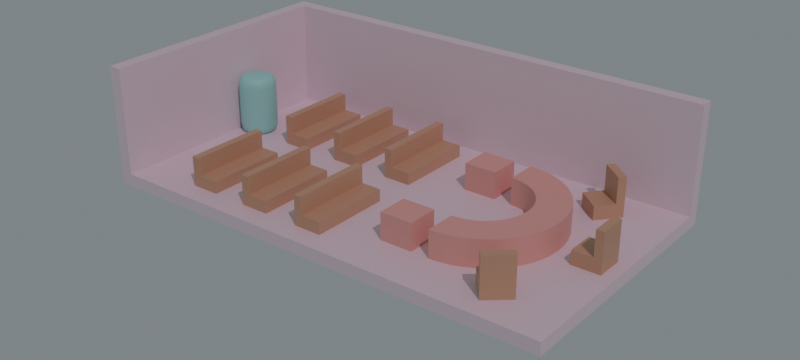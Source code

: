 # Source: salle1.blend  (saved by Blender 2.93.21; exported with 4.5.12 LTS)
import bpy
from mathutils import Matrix  # noqa: F401  (used for matrix-valued properties, if any)

bpy.ops.wm.read_factory_settings(use_empty=True)
scene = bpy.context.scene
scene.name = 'Scene'

# ---- collections
col_collection = bpy.data.collections.new('Collection'); scene.collection.children.link(col_collection)

# ---- materials (node trees are filled in below, after node groups)
mat_material = bpy.data.materials.new('Material')
mat_material.alpha_threshold = 0.0
mat_material.use_transparent_shadow = False
mat_material.line_color = (0.0, 0.0, 0.0, 1.0)
mat_jerome = bpy.data.materials.new('Jerome')
mat_jerome.use_transparent_shadow = False
mat_material_001 = bpy.data.materials.new('Material.001')
mat_material_001.use_transparent_shadow = False
mat_material_002 = bpy.data.materials.new('Material.002')
mat_material_002.use_transparent_shadow = False

# ---- node groups
ng_auto_smooth = bpy.data.node_groups.new('Auto Smooth', 'GeometryNodeTree')
_s = ng_auto_smooth.interface.new_socket(name='Geometry', in_out='OUTPUT', socket_type='NodeSocketGeometry')
_s = ng_auto_smooth.interface.new_socket(name='Geometry', in_out='INPUT', socket_type='NodeSocketGeometry')
_s = ng_auto_smooth.interface.new_socket(name='Angle', in_out='INPUT', socket_type='NodeSocketFloat')
_s.subtype = 'ANGLE'
_s.min_value = 0.0
_s.max_value = 3.142
ng_auto_smooth.is_modifier = True
_N = ng_auto_smooth.nodes; _L = ng_auto_smooth.links
n0 = _N.new('NodeGroupOutput'); n0.name = 'Group Output'; n0.location = (480, -100)
n1 = _N.new('NodeGroupInput'); n1.name = 'Group Input'; n1.location = (-420, -300)
n2 = _N.new('NodeGroupInput'); n2.name = 'Group Input.001'; n2.location = (-60, -100)
n3 = _N.new('GeometryNodeSetShadeSmooth'); n3.name = 'Set Shade Smooth'; n3.location = (120, -100)
n3.domain = 'EDGE'
n4 = _N.new('GeometryNodeSetShadeSmooth'); n4.name = 'Set Shade Smooth.001'; n4.location = (300, -100)
n5 = _N.new('GeometryNodeInputMeshEdgeAngle'); n5.name = 'Edge Angle'; n5.location = (-420, -220)
n6 = _N.new('GeometryNodeInputEdgeSmooth'); n6.name = 'Is Edge Smooth'; n6.location = (-60, -160)
n7 = _N.new('GeometryNodeInputShadeSmooth'); n7.name = 'Is Face Smooth'; n7.location = (-240, -340)
n8 = _N.new('FunctionNodeBooleanMath'); n8.name = 'Boolean Math'; n8.location = (-60, -220)
n9 = _N.new('FunctionNodeCompare'); n9.name = 'Compare'; n9.location = (-240, -180)
n9.operation = 'LESS_EQUAL'
_L.new(n5.outputs[0], n9.inputs[0])
_L.new(n4.outputs[0], n0.inputs[0])
_L.new(n1.outputs[1], n9.inputs[1])
_L.new(n9.outputs[0], n8.inputs[0])
_L.new(n7.outputs[0], n8.inputs[1])
_L.new(n2.outputs[0], n3.inputs[0])
_L.new(n6.outputs[0], n3.inputs[1])
_L.new(n3.outputs[0], n4.inputs[0])
_L.new(n8.outputs[0], n3.inputs[2])
n0.is_active_output = True

# ---- material node trees
mat_material.use_nodes = True; mat_material.node_tree.nodes.clear()
_N = mat_material.node_tree.nodes; _L = mat_material.node_tree.links
n0 = _N.new('ShaderNodeOutputMaterial'); n0.name = 'Material Output'; n0.location = (300, 300)
n1 = _N.new('ShaderNodeBsdfPrincipled'); n1.name = 'Principled BSDF'; n1.location = (10, 300)
n1.distribution = 'GGX'
n1.subsurface_method = 'BURLEY'
n1.inputs[0].default_value = (0.8, 0.7334, 0.783, 1.0)
n1.inputs[2].default_value = 0.4
n1.inputs[3].default_value = 1.45
n1.inputs[27].default_value = (0.0, 0.0, 0.0, 1.0)
n1.inputs[28].default_value = 1.0
_L.new(n1.outputs[0], n0.inputs[0])
n0.is_active_output = True
mat_jerome.use_nodes = True; mat_jerome.node_tree.nodes.clear()
_N = mat_jerome.node_tree.nodes; _L = mat_jerome.node_tree.links
n0 = _N.new('ShaderNodeBsdfPrincipled'); n0.name = 'Principled BSDF'; n0.location = (10, 300)
n0.distribution = 'GGX'
n0.subsurface_method = 'BURLEY'
n0.inputs[0].default_value = (0.319, 0.8, 0.7105, 1.0)
n0.inputs[3].default_value = 1.45
n0.inputs[27].default_value = (0.0, 0.0, 0.0, 1.0)
n0.inputs[28].default_value = 1.0
n1 = _N.new('ShaderNodeOutputMaterial'); n1.name = 'Material Output'; n1.location = (300, 300)
_L.new(n0.outputs[0], n1.inputs[0])
n1.is_active_output = True
mat_material_001.use_nodes = True; mat_material_001.node_tree.nodes.clear()
_N = mat_material_001.node_tree.nodes; _L = mat_material_001.node_tree.links
n0 = _N.new('ShaderNodeBsdfPrincipled'); n0.name = 'Principled BSDF'; n0.location = (10, 300)
n0.distribution = 'GGX'
n0.subsurface_method = 'BURLEY'
n0.inputs[0].default_value = (0.8, 0.404, 0.3304, 1.0)
n0.inputs[3].default_value = 1.45
n0.inputs[27].default_value = (0.0, 0.0, 0.0, 1.0)
n0.inputs[28].default_value = 1.0
n1 = _N.new('ShaderNodeOutputMaterial'); n1.name = 'Material Output'; n1.location = (300, 300)
_L.new(n0.outputs[0], n1.inputs[0])
n1.is_active_output = True
mat_material_002.use_nodes = True; mat_material_002.node_tree.nodes.clear()
_N = mat_material_002.node_tree.nodes; _L = mat_material_002.node_tree.links
n0 = _N.new('ShaderNodeBsdfPrincipled'); n0.name = 'Principled BSDF'; n0.location = (10, 300)
n0.distribution = 'GGX'
n0.subsurface_method = 'BURLEY'
n0.inputs[0].default_value = (0.5596, 0.3489, 0.2066, 1.0)
n0.inputs[3].default_value = 1.45
n0.inputs[27].default_value = (0.0, 0.0, 0.0, 1.0)
n0.inputs[28].default_value = 1.0
n1 = _N.new('ShaderNodeOutputMaterial'); n1.name = 'Material Output'; n1.location = (300, 300)
_L.new(n0.outputs[0], n1.inputs[0])
n1.is_active_output = True

# ---- world
world_world = bpy.data.worlds.new('World'); scene.world = world_world
world_world.use_nodes = True; world_world.node_tree.nodes.clear()
_N = world_world.node_tree.nodes; _L = world_world.node_tree.links
n0 = _N.new('ShaderNodeOutputWorld'); n0.name = 'World Output'; n0.location = (300, 300)
n1 = _N.new('ShaderNodeBackground'); n1.name = 'Background'; n1.location = (10, 300)
n1.inputs[0].default_value = (0.1771, 0.2022, 0.214, 1.0)
_L.new(n1.outputs[0], n0.inputs[0])
n0.is_active_output = True
world_world.color = (0.05088, 0.05088, 0.05088)
world_world.use_sun_shadow = False
world_world.sun_shadow_jitter_overblur = 0.0

# ---- cameras
cam_camera_001 = bpy.data.cameras.new('Camera.001')
cam_camera_001.ortho_scale = 15.0

# ---- lights
light_sun = bpy.data.lights.new('Sun', 'SUN')
light_sun.color = (1.0, 0.5986, 0.7397)
light_sun.transmission_factor = 0.0
light_sun.energy = 1.0
light_sun.shadow_soft_size = 0.125

# ---- meshes
me_cube = bpy.data.meshes.new('Cube')
me_cube.from_pydata([(10.2, 2.792, 3.0), (10.2, 2.792, -0.3604), (-2.677, 2.792, 3.0), (-2.677, 2.792, -0.3604), (-2.677, -4.208, 3.0), (-2.677, -4.208, -0.3604)], [], [(5, 3, 2, 4), (3, 1, 0, 2)])
_uv = me_cube.uv_layers.new(name='UVMap')
_uv.uv.foreach_set('vector', [0.375, 0.0, 0.375, 0.25, 0.625, 0.25, 0.625, 0.0, 0.375, 0.25, 0.375, 0.5, 0.625, 0.5, 0.625, 0.25])
me_cube.materials.append(mat_material)
me_cube.use_remesh_preserve_volume = False
me_cube.use_remesh_preserve_attributes = False
me_cube.use_mirror_vertex_groups = False
me_cube.update()
me_cylinder = bpy.data.meshes.new('Cylinder')
me_cylinder.from_pydata([(0.01576, 0.3993, 5.629e-08), (0.01576, 0.5816, 0.2896), (0.01576, 0.4556, 0.01417), (0.01576, 0.5065, 0.05531), (0.01576, 0.5468, 0.1194), (0.01576, 0.5727, 0.2001), (0.01576, 0.3993, 1.7), (0.01576, 0.5816, 1.41), (0.01576, 0.4556, 1.686), (0.01576, 0.5065, 1.645), (0.01576, 0.5468, 1.581), (0.01576, 0.5727, 1.5), (0.08411, 0.3925, 5.629e-08), (0.1197, 0.5714, 0.2896), (0.0951, 0.4478, 0.01417), (0.105, 0.4977, 0.05531), (0.1129, 0.5372, 0.1194), (0.1179, 0.5626, 0.2001), (0.08411, 0.3925, 1.7), (0.1197, 0.5714, 1.41), (0.0951, 0.4478, 1.686), (0.105, 0.4977, 1.645), (0.1129, 0.5372, 1.581), (0.1179, 0.5626, 1.5), (0.1498, 0.3726, 5.629e-08), (0.2196, 0.5411, 0.2896), (0.1714, 0.4247, 0.01417), (0.1908, 0.4716, 0.05531), (0.2063, 0.5089, 0.1194), (0.2162, 0.5328, 0.2001), (0.1498, 0.3726, 1.7), (0.2196, 0.5411, 1.41), (0.1714, 0.4247, 1.686), (0.1908, 0.4716, 1.645), (0.2063, 0.5089, 1.581), (0.2162, 0.5328, 1.5), (0.2104, 0.3402, 5.629e-08), (0.3117, 0.4919, 0.2896), (0.2417, 0.3871, 0.01417), (0.2699, 0.4294, 0.05531), (0.2923, 0.4629, 0.1194), (0.3067, 0.4844, 0.2001), (0.2104, 0.3402, 1.7), (0.3117, 0.4919, 1.41), (0.2417, 0.3871, 1.686), (0.2699, 0.4294, 1.645), (0.2923, 0.4629, 1.581), (0.3067, 0.4844, 1.5), (0.2635, 0.2967, 5.629e-08), (0.3924, 0.4256, 0.2896), (0.3033, 0.3365, 0.01417), (0.3393, 0.3725, 0.05531), (0.3678, 0.401, 0.1194), (0.3861, 0.4193, 0.2001), (0.2635, 0.2967, 1.7), (0.3924, 0.4256, 1.41), (0.3033, 0.3365, 1.686), (0.3393, 0.3725, 1.645), (0.3678, 0.401, 1.581), (0.3861, 0.4193, 1.5), (0.307, 0.2436, 5.629e-08), (0.4587, 0.3449, 0.2896), (0.3539, 0.2749, 0.01417), (0.3962, 0.3031, 0.05531), (0.4297, 0.3255, 0.1194), (0.4512, 0.3399, 0.2001), (0.307, 0.2436, 1.7), (0.4587, 0.3449, 1.41), (0.3539, 0.2749, 1.686), (0.3962, 0.3031, 1.645), (0.4297, 0.3255, 1.581), (0.4512, 0.3399, 1.5), (0.3394, 0.183, 5.629e-08), (0.5079, 0.2528, 0.2896), (0.3915, 0.2046, 0.01417), (0.4384, 0.224, 0.05531), (0.4757, 0.2395, 0.1194), (0.4996, 0.2494, 0.2001), (0.3394, 0.183, 1.7), (0.5079, 0.2528, 1.41), (0.3915, 0.2046, 1.686), (0.4384, 0.224, 1.645), (0.4757, 0.2395, 1.581), (0.4996, 0.2494, 1.5), (0.3593, 0.1173, 5.629e-08), (0.5382, 0.1529, 0.2896), (0.4146, 0.1283, 0.01417), (0.4645, 0.1382, 0.05531), (0.504, 0.1461, 0.1194), (0.5294, 0.1511, 0.2001), (0.3593, 0.1173, 1.7), (0.5382, 0.1529, 1.41), (0.4146, 0.1283, 1.686), (0.4645, 0.1382, 1.645), (0.504, 0.1461, 1.581), (0.5294, 0.1511, 1.5), (0.3661, 0.04896, 5.629e-08), (0.5484, 0.04896, 0.2896), (0.4224, 0.04896, 0.01417), (0.4733, 0.04896, 0.05531), (0.5136, 0.04896, 0.1194), (0.5395, 0.04896, 0.2001), (0.3661, 0.04896, 1.7), (0.5484, 0.04896, 1.41), (0.4224, 0.04896, 1.686), (0.4733, 0.04896, 1.645), (0.5136, 0.04896, 1.581), (0.5395, 0.04896, 1.5), (0.3593, -0.01938, 5.629e-08), (0.5382, -0.05495, 0.2896), (0.4146, -0.03037, 0.01417), (0.4645, -0.04029, 0.05531), (0.504, -0.04816, 0.1194), (0.5294, -0.05321, 0.2001), (0.3593, -0.01938, 1.7), (0.5382, -0.05495, 1.41), (0.4146, -0.03037, 1.686), (0.4645, -0.04029, 1.645), (0.504, -0.04816, 1.581), (0.5294, -0.05321, 1.5), (0.3394, -0.08509, 5.629e-08), (0.5079, -0.1549, 0.2896), (0.3915, -0.1067, 0.01417), (0.4384, -0.1261, 0.05531), (0.4757, -0.1416, 0.1194), (0.4996, -0.1515, 0.2001), (0.3394, -0.08509, 1.7), (0.5079, -0.1549, 1.41), (0.3915, -0.1067, 1.686), (0.4384, -0.1261, 1.645), (0.4757, -0.1416, 1.581), (0.4996, -0.1515, 1.5), (0.307, -0.1457, 5.629e-08), (0.4587, -0.247, 0.2896), (0.3539, -0.177, 0.01417), (0.3962, -0.2052, 0.05531), (0.4297, -0.2276, 0.1194), (0.4512, -0.242, 0.2001), (0.307, -0.1457, 1.7), (0.4587, -0.247, 1.41), (0.3539, -0.177, 1.686), (0.3962, -0.2052, 1.645), (0.4297, -0.2276, 1.581), (0.4512, -0.242, 1.5), (0.2635, -0.1987, 5.629e-08), (0.3924, -0.3277, 0.2896), (0.3033, -0.2386, 0.01417), (0.3393, -0.2745, 0.05531), (0.3678, -0.3031, 0.1194), (0.3861, -0.3214, 0.2001), (0.2635, -0.1987, 1.7), (0.3924, -0.3277, 1.41), (0.3033, -0.2386, 1.686), (0.3393, -0.2745, 1.645), (0.3678, -0.3031, 1.581), (0.3861, -0.3214, 1.5), (0.2104, -0.2423, 5.629e-08), (0.3117, -0.3939, 0.2896), (0.2417, -0.2892, 0.01417), (0.2699, -0.3314, 0.05531), (0.2923, -0.365, 0.1194), (0.3067, -0.3865, 0.2001), (0.2104, -0.2423, 1.7), (0.3117, -0.3939, 1.41), (0.2417, -0.2892, 1.686), (0.2699, -0.3314, 1.645), (0.2923, -0.365, 1.581), (0.3067, -0.3865, 1.5), (0.1498, -0.2747, 5.629e-08), (0.2196, -0.4432, 0.2896), (0.1714, -0.3267, 0.01417), (0.1908, -0.3737, 0.05531), (0.2063, -0.411, 0.1194), (0.2162, -0.4349, 0.2001), (0.1498, -0.2747, 1.7), (0.2196, -0.4432, 1.41), (0.1714, -0.3267, 1.686), (0.1908, -0.3737, 1.645), (0.2063, -0.411, 1.581), (0.2162, -0.4349, 1.5), (0.08411, -0.2946, 5.629e-08), (0.1197, -0.4735, 0.2896), (0.0951, -0.3499, 0.01417), (0.105, -0.3997, 0.05531), (0.1129, -0.4393, 0.1194), (0.1179, -0.4647, 0.2001), (0.08411, -0.2946, 1.7), (0.1197, -0.4735, 1.41), (0.0951, -0.3499, 1.686), (0.105, -0.3997, 1.645), (0.1129, -0.4393, 1.581), (0.1179, -0.4647, 1.5), (0.01576, -0.3013, 5.629e-08), (0.01576, -0.4837, 0.2896), (0.01576, -0.3577, 0.01417), (0.01576, -0.4085, 0.05531), (0.01576, -0.4489, 0.1194), (0.01576, -0.4748, 0.2001), (0.01576, -0.3013, 1.7), (0.01576, -0.4837, 1.41), (0.01576, -0.3577, 1.686), (0.01576, -0.4085, 1.645), (0.01576, -0.4489, 1.581), (0.01576, -0.4748, 1.5), (-0.05258, -0.2946, 5.629e-08), (-0.08815, -0.4735, 0.2896), (-0.06357, -0.3499, 0.01417), (-0.07349, -0.3997, 0.05531), (-0.08136, -0.4393, 0.1194), (-0.08641, -0.4647, 0.2001), (-0.05258, -0.2946, 1.7), (-0.08815, -0.4735, 1.41), (-0.06357, -0.3499, 1.686), (-0.07349, -0.3997, 1.645), (-0.08136, -0.4393, 1.581), (-0.08641, -0.4647, 1.5), (-0.1183, -0.2747, 5.629e-08), (-0.1881, -0.4432, 0.2896), (-0.1399, -0.3267, 0.01417), (-0.1593, -0.3737, 0.05531), (-0.1748, -0.411, 0.1194), (-0.1847, -0.4349, 0.2001), (-0.1183, -0.2747, 1.7), (-0.1881, -0.4432, 1.41), (-0.1399, -0.3267, 1.686), (-0.1593, -0.3737, 1.645), (-0.1748, -0.411, 1.581), (-0.1847, -0.4349, 1.5), (-0.1789, -0.2423, 5.629e-08), (-0.2802, -0.3939, 0.2896), (-0.2102, -0.2892, 0.01417), (-0.2384, -0.3314, 0.05531), (-0.2608, -0.365, 0.1194), (-0.2752, -0.3865, 0.2001), (-0.1789, -0.2423, 1.7), (-0.2802, -0.3939, 1.41), (-0.2102, -0.2892, 1.686), (-0.2384, -0.3314, 1.645), (-0.2608, -0.365, 1.581), (-0.2752, -0.3865, 1.5), (-0.2319, -0.1987, 5.629e-08), (-0.3609, -0.3277, 0.2896), (-0.2718, -0.2386, 0.01417), (-0.3077, -0.2745, 0.05531), (-0.3363, -0.3031, 0.1194), (-0.3546, -0.3214, 0.2001), (-0.2319, -0.1987, 1.7), (-0.3609, -0.3277, 1.41), (-0.2718, -0.2386, 1.686), (-0.3077, -0.2745, 1.645), (-0.3363, -0.3031, 1.581), (-0.3546, -0.3214, 1.5), (-0.2755, -0.1457, 5.629e-08), (-0.4271, -0.247, 0.2896), (-0.3224, -0.177, 0.01417), (-0.3646, -0.2052, 0.05531), (-0.3982, -0.2276, 0.1194), (-0.4197, -0.242, 0.2001), (-0.2755, -0.1457, 1.7), (-0.4271, -0.247, 1.41), (-0.3224, -0.177, 1.686), (-0.3646, -0.2052, 1.645), (-0.3982, -0.2276, 1.581), (-0.4197, -0.242, 1.5), (-0.3079, -0.08509, 5.629e-08), (-0.4764, -0.1549, 0.2896), (-0.3599, -0.1067, 0.01417), (-0.4069, -0.1261, 0.05531), (-0.4442, -0.1416, 0.1194), (-0.4681, -0.1515, 0.2001), (-0.3079, -0.08509, 1.7), (-0.4764, -0.1549, 1.41), (-0.3599, -0.1067, 1.686), (-0.4069, -0.1261, 1.645), (-0.4442, -0.1416, 1.581), (-0.4681, -0.1515, 1.5), (-0.3278, -0.01938, 5.629e-08), (-0.5067, -0.05495, 0.2896), (-0.3831, -0.03037, 0.01417), (-0.4329, -0.04029, 0.05531), (-0.4725, -0.04816, 0.1194), (-0.4979, -0.05321, 0.2001), (-0.3278, -0.01938, 1.7), (-0.5067, -0.05495, 1.41), (-0.3831, -0.03037, 1.686), (-0.4329, -0.04029, 1.645), (-0.4725, -0.04816, 1.581), (-0.4979, -0.05321, 1.5), (-0.3345, 0.04896, 5.629e-08), (-0.5169, 0.04896, 0.2896), (-0.3909, 0.04896, 0.01417), (-0.4417, 0.04896, 0.05531), (-0.4821, 0.04896, 0.1194), (-0.508, 0.04896, 0.2001), (-0.3345, 0.04896, 1.7), (-0.5169, 0.04896, 1.41), (-0.3909, 0.04896, 1.686), (-0.4417, 0.04896, 1.645), (-0.4821, 0.04896, 1.581), (-0.508, 0.04896, 1.5), (-0.3278, 0.1173, 5.629e-08), (-0.5067, 0.1529, 0.2896), (-0.3831, 0.1283, 0.01417), (-0.4329, 0.1382, 0.05531), (-0.4725, 0.1461, 0.1194), (-0.4979, 0.1511, 0.2001), (-0.3278, 0.1173, 1.7), (-0.5067, 0.1529, 1.41), (-0.3831, 0.1283, 1.686), (-0.4329, 0.1382, 1.645), (-0.4725, 0.1461, 1.581), (-0.4979, 0.1511, 1.5), (-0.3079, 0.183, 5.629e-08), (-0.4764, 0.2528, 0.2896), (-0.3599, 0.2046, 0.01417), (-0.4069, 0.224, 0.05531), (-0.4442, 0.2395, 0.1194), (-0.4681, 0.2494, 0.2001), (-0.3079, 0.183, 1.7), (-0.4764, 0.2528, 1.41), (-0.3599, 0.2046, 1.686), (-0.4069, 0.224, 1.645), (-0.4442, 0.2395, 1.581), (-0.4681, 0.2494, 1.5), (-0.2755, 0.2436, 5.629e-08), (-0.4271, 0.3449, 0.2896), (-0.3224, 0.2749, 0.01417), (-0.3646, 0.3031, 0.05531), (-0.3982, 0.3255, 0.1194), (-0.4197, 0.3399, 0.2001), (-0.2755, 0.2436, 1.7), (-0.4271, 0.3449, 1.41), (-0.3224, 0.2749, 1.686), (-0.3646, 0.3031, 1.645), (-0.3982, 0.3255, 1.581), (-0.4197, 0.3399, 1.5), (-0.2319, 0.2967, 5.629e-08), (-0.3609, 0.4256, 0.2896), (-0.2718, 0.3365, 0.01417), (-0.3077, 0.3725, 0.05531), (-0.3363, 0.401, 0.1194), (-0.3546, 0.4193, 0.2001), (-0.2319, 0.2967, 1.7), (-0.3609, 0.4256, 1.41), (-0.2718, 0.3365, 1.686), (-0.3077, 0.3725, 1.645), (-0.3363, 0.401, 1.581), (-0.3546, 0.4193, 1.5), (-0.1789, 0.3402, 5.629e-08), (-0.2802, 0.4919, 0.2896), (-0.2102, 0.3871, 0.01417), (-0.2384, 0.4294, 0.05531), (-0.2608, 0.4629, 0.1194), (-0.2752, 0.4844, 0.2001), (-0.1789, 0.3402, 1.7), (-0.2802, 0.4919, 1.41), (-0.2102, 0.3871, 1.686), (-0.2384, 0.4294, 1.645), (-0.2608, 0.4629, 1.581), (-0.2752, 0.4844, 1.5), (-0.1183, 0.3726, 5.629e-08), (-0.1881, 0.5411, 0.2896), (-0.1399, 0.4247, 0.01417), (-0.1593, 0.4716, 0.05531), (-0.1748, 0.5089, 0.1194), (-0.1847, 0.5328, 0.2001), (-0.1183, 0.3726, 1.7), (-0.1881, 0.5411, 1.41), (-0.1399, 0.4247, 1.686), (-0.1593, 0.4716, 1.645), (-0.1748, 0.5089, 1.581), (-0.1847, 0.5328, 1.5), (-0.05258, 0.3925, 5.629e-08), (-0.08815, 0.5714, 0.2896), (-0.06357, 0.4478, 0.01417), (-0.07349, 0.4977, 0.05531), (-0.08136, 0.5372, 0.1194), (-0.08641, 0.5626, 0.2001), (-0.05258, 0.3925, 1.7), (-0.08815, 0.5714, 1.41), (-0.06357, 0.4478, 1.686), (-0.07349, 0.4977, 1.645), (-0.08136, 0.5372, 1.581), (-0.08641, 0.5626, 1.5)], [], [(373, 379, 7, 1), (25, 31, 43, 37), (37, 43, 55, 49), (49, 55, 67, 61), (61, 67, 79, 73), (73, 79, 91, 85), (85, 91, 103, 97), (97, 103, 115, 109), (109, 115, 127, 121), (121, 127, 139, 133), (133, 139, 151, 145), (145, 151, 163, 157), (157, 163, 175, 169), (169, 175, 187, 181), (181, 187, 199, 193), (193, 199, 211, 205), (205, 211, 223, 217), (217, 223, 235, 229), (229, 235, 247, 241), (241, 247, 259, 253), (253, 259, 271, 265), (265, 271, 283, 277), (277, 283, 295, 289), (289, 295, 307, 301), (301, 307, 319, 313), (313, 319, 331, 325), (325, 331, 343, 337), (337, 343, 355, 349), (349, 355, 367, 361), (361, 367, 379, 373), (13, 19, 31, 25), (18, 6, 378, 366, 354, 342, 330, 318, 306, 294, 282, 270, 258, 246, 234, 222, 210, 198, 186, 174, 162, 150, 138, 126, 114, 102, 90, 78, 66, 54, 42, 30), (1, 7, 19, 13), (1, 13, 17, 5), (5, 17, 16, 4), (4, 16, 15, 3), (3, 15, 14, 2), (2, 14, 12, 0), (19, 7, 11, 23), (23, 11, 10, 22), (22, 10, 9, 21), (21, 9, 8, 20), (20, 8, 6, 18), (13, 25, 29, 17), (17, 29, 28, 16), (16, 28, 27, 15), (15, 27, 26, 14), (14, 26, 24, 12), (31, 19, 23, 35), (35, 23, 22, 34), (34, 22, 21, 33), (33, 21, 20, 32), (32, 20, 18, 30), (25, 37, 41, 29), (29, 41, 40, 28), (28, 40, 39, 27), (27, 39, 38, 26), (26, 38, 36, 24), (43, 31, 35, 47), (47, 35, 34, 46), (46, 34, 33, 45), (45, 33, 32, 44), (44, 32, 30, 42), (37, 49, 53, 41), (41, 53, 52, 40), (40, 52, 51, 39), (39, 51, 50, 38), (38, 50, 48, 36), (55, 43, 47, 59), (59, 47, 46, 58), (58, 46, 45, 57), (57, 45, 44, 56), (56, 44, 42, 54), (49, 61, 65, 53), (53, 65, 64, 52), (52, 64, 63, 51), (51, 63, 62, 50), (50, 62, 60, 48), (67, 55, 59, 71), (71, 59, 58, 70), (70, 58, 57, 69), (69, 57, 56, 68), (68, 56, 54, 66), (61, 73, 77, 65), (65, 77, 76, 64), (64, 76, 75, 63), (63, 75, 74, 62), (62, 74, 72, 60), (79, 67, 71, 83), (83, 71, 70, 82), (82, 70, 69, 81), (81, 69, 68, 80), (80, 68, 66, 78), (73, 85, 89, 77), (77, 89, 88, 76), (76, 88, 87, 75), (75, 87, 86, 74), (74, 86, 84, 72), (91, 79, 83, 95), (95, 83, 82, 94), (94, 82, 81, 93), (93, 81, 80, 92), (92, 80, 78, 90), (85, 97, 101, 89), (89, 101, 100, 88), (88, 100, 99, 87), (87, 99, 98, 86), (86, 98, 96, 84), (103, 91, 95, 107), (107, 95, 94, 106), (106, 94, 93, 105), (105, 93, 92, 104), (104, 92, 90, 102), (97, 109, 113, 101), (101, 113, 112, 100), (100, 112, 111, 99), (99, 111, 110, 98), (98, 110, 108, 96), (115, 103, 107, 119), (119, 107, 106, 118), (118, 106, 105, 117), (117, 105, 104, 116), (116, 104, 102, 114), (109, 121, 125, 113), (113, 125, 124, 112), (112, 124, 123, 111), (111, 123, 122, 110), (110, 122, 120, 108), (127, 115, 119, 131), (131, 119, 118, 130), (130, 118, 117, 129), (129, 117, 116, 128), (128, 116, 114, 126), (121, 133, 137, 125), (125, 137, 136, 124), (124, 136, 135, 123), (123, 135, 134, 122), (122, 134, 132, 120), (139, 127, 131, 143), (143, 131, 130, 142), (142, 130, 129, 141), (141, 129, 128, 140), (140, 128, 126, 138), (133, 145, 149, 137), (137, 149, 148, 136), (136, 148, 147, 135), (135, 147, 146, 134), (134, 146, 144, 132), (151, 139, 143, 155), (155, 143, 142, 154), (154, 142, 141, 153), (153, 141, 140, 152), (152, 140, 138, 150), (145, 157, 161, 149), (149, 161, 160, 148), (148, 160, 159, 147), (147, 159, 158, 146), (146, 158, 156, 144), (163, 151, 155, 167), (167, 155, 154, 166), (166, 154, 153, 165), (165, 153, 152, 164), (164, 152, 150, 162), (157, 169, 173, 161), (161, 173, 172, 160), (160, 172, 171, 159), (159, 171, 170, 158), (158, 170, 168, 156), (175, 163, 167, 179), (179, 167, 166, 178), (178, 166, 165, 177), (177, 165, 164, 176), (176, 164, 162, 174), (169, 181, 185, 173), (173, 185, 184, 172), (172, 184, 183, 171), (171, 183, 182, 170), (170, 182, 180, 168), (187, 175, 179, 191), (191, 179, 178, 190), (190, 178, 177, 189), (189, 177, 176, 188), (188, 176, 174, 186), (181, 193, 197, 185), (185, 197, 196, 184), (184, 196, 195, 183), (183, 195, 194, 182), (182, 194, 192, 180), (199, 187, 191, 203), (203, 191, 190, 202), (202, 190, 189, 201), (201, 189, 188, 200), (200, 188, 186, 198), (193, 205, 209, 197), (197, 209, 208, 196), (196, 208, 207, 195), (195, 207, 206, 194), (194, 206, 204, 192), (211, 199, 203, 215), (215, 203, 202, 214), (214, 202, 201, 213), (213, 201, 200, 212), (212, 200, 198, 210), (205, 217, 221, 209), (209, 221, 220, 208), (208, 220, 219, 207), (207, 219, 218, 206), (206, 218, 216, 204), (223, 211, 215, 227), (227, 215, 214, 226), (226, 214, 213, 225), (225, 213, 212, 224), (224, 212, 210, 222), (217, 229, 233, 221), (221, 233, 232, 220), (220, 232, 231, 219), (219, 231, 230, 218), (218, 230, 228, 216), (235, 223, 227, 239), (239, 227, 226, 238), (238, 226, 225, 237), (237, 225, 224, 236), (236, 224, 222, 234), (229, 241, 245, 233), (233, 245, 244, 232), (232, 244, 243, 231), (231, 243, 242, 230), (230, 242, 240, 228), (247, 235, 239, 251), (251, 239, 238, 250), (250, 238, 237, 249), (249, 237, 236, 248), (248, 236, 234, 246), (241, 253, 257, 245), (245, 257, 256, 244), (244, 256, 255, 243), (243, 255, 254, 242), (242, 254, 252, 240), (259, 247, 251, 263), (263, 251, 250, 262), (262, 250, 249, 261), (261, 249, 248, 260), (260, 248, 246, 258), (253, 265, 269, 257), (257, 269, 268, 256), (256, 268, 267, 255), (255, 267, 266, 254), (254, 266, 264, 252), (271, 259, 263, 275), (275, 263, 262, 274), (274, 262, 261, 273), (273, 261, 260, 272), (272, 260, 258, 270), (265, 277, 281, 269), (269, 281, 280, 268), (268, 280, 279, 267), (267, 279, 278, 266), (266, 278, 276, 264), (283, 271, 275, 287), (287, 275, 274, 286), (286, 274, 273, 285), (285, 273, 272, 284), (284, 272, 270, 282), (277, 289, 293, 281), (281, 293, 292, 280), (280, 292, 291, 279), (279, 291, 290, 278), (278, 290, 288, 276), (295, 283, 287, 299), (299, 287, 286, 298), (298, 286, 285, 297), (297, 285, 284, 296), (296, 284, 282, 294), (289, 301, 305, 293), (293, 305, 304, 292), (292, 304, 303, 291), (291, 303, 302, 290), (290, 302, 300, 288), (307, 295, 299, 311), (311, 299, 298, 310), (310, 298, 297, 309), (309, 297, 296, 308), (308, 296, 294, 306), (301, 313, 317, 305), (305, 317, 316, 304), (304, 316, 315, 303), (303, 315, 314, 302), (302, 314, 312, 300), (319, 307, 311, 323), (323, 311, 310, 322), (322, 310, 309, 321), (321, 309, 308, 320), (320, 308, 306, 318), (313, 325, 329, 317), (317, 329, 328, 316), (316, 328, 327, 315), (315, 327, 326, 314), (314, 326, 324, 312), (331, 319, 323, 335), (335, 323, 322, 334), (334, 322, 321, 333), (333, 321, 320, 332), (332, 320, 318, 330), (325, 337, 341, 329), (329, 341, 340, 328), (328, 340, 339, 327), (327, 339, 338, 326), (326, 338, 336, 324), (343, 331, 335, 347), (347, 335, 334, 346), (346, 334, 333, 345), (345, 333, 332, 344), (344, 332, 330, 342), (337, 349, 353, 341), (341, 353, 352, 340), (340, 352, 351, 339), (339, 351, 350, 338), (338, 350, 348, 336), (355, 343, 347, 359), (359, 347, 346, 358), (358, 346, 345, 357), (357, 345, 344, 356), (356, 344, 342, 354), (349, 361, 365, 353), (353, 365, 364, 352), (352, 364, 363, 351), (351, 363, 362, 350), (350, 362, 360, 348), (367, 355, 359, 371), (371, 359, 358, 370), (370, 358, 357, 369), (369, 357, 356, 368), (368, 356, 354, 366), (361, 373, 377, 365), (365, 377, 376, 364), (364, 376, 375, 363), (363, 375, 374, 362), (362, 374, 372, 360), (379, 367, 371, 383), (383, 371, 370, 382), (382, 370, 369, 381), (381, 369, 368, 380), (380, 368, 366, 378), (373, 1, 5, 377), (377, 5, 4, 376), (376, 4, 3, 375), (375, 3, 2, 374), (374, 2, 0, 372), (7, 379, 383, 11), (11, 383, 382, 10), (10, 382, 381, 9), (9, 381, 380, 8), (8, 380, 378, 6), (0, 12, 24, 36, 48, 60, 72, 84, 96, 108, 120, 132, 144, 156, 168, 180, 192, 204, 216, 228, 240, 252, 264, 276, 288, 300, 312, 324, 336, 348, 360, 372)])
me_cylinder.polygons.foreach_set('use_smooth', [True] * 354)
_uv = me_cylinder.uv_layers.new(name='UVMap')
_uv.uv.foreach_set('vector', [0.03125, 0.5852, 0.03125, 0.9148, 0.0, 0.9148, 0.0, 0.5852, 0.9375, 0.5852, 0.9375, 0.9148, 0.9062, 0.9148, 0.9062, 0.5852, 0.9062, 0.5852, 0.9062, 0.9148, 0.875, 0.9148, 0.875, 0.5852, 0.875, 0.5852, 0.875, 0.9148, 0.8438, 0.9148, 0.8438, 0.5852, 0.8438, 0.5852, 0.8438, 0.9148, 0.8125, 0.9148, 0.8125, 0.5852, 0.8125, 0.5852, 0.8125, 0.9148, 0.7813, 0.9148, 0.7812, 0.5852, 0.7813, 0.5852, 0.7812, 0.9148, 0.75, 0.9148, 0.75, 0.5852, 0.75, 0.5852, 0.75, 0.9148, 0.7188, 0.9148, 0.7188, 0.5852, 0.7188, 0.5852, 0.7188, 0.9148, 0.6875, 0.9148, 0.6875, 0.5852, 0.6875, 0.5852, 0.6875, 0.9148, 0.6562, 0.9148, 0.6562, 0.5852, 0.6562, 0.5852, 0.6562, 0.9148, 0.625, 0.9148, 0.625, 0.5852, 0.625, 0.5852, 0.625, 0.9148, 0.5938, 0.9148, 0.5938, 0.5852, 0.5938, 0.5852, 0.5938, 0.9148, 0.5625, 0.9148, 0.5625, 0.5852, 0.5625, 0.5852, 0.5625, 0.9148, 0.5312, 0.9148, 0.5312, 0.5852, 0.5312, 0.5852, 0.5312, 0.9148, 0.5, 0.9148, 0.5, 0.5852, 0.5, 0.5852, 0.5, 0.9148, 0.4688, 0.9148, 0.4688, 0.5852, 0.4688, 0.5852, 0.4688, 0.9148, 0.4375, 0.9148, 0.4375, 0.5852, 0.4375, 0.5852, 0.4375, 0.9148, 0.4062, 0.9148, 0.4062, 0.5852, 0.4062, 0.5852, 0.4062, 0.9148, 0.375, 0.9148, 0.375, 0.5852, 0.375, 0.5852, 0.375, 0.9148, 0.3438, 0.9148, 0.3438, 0.5852, 0.3438, 0.5852, 0.3438, 0.9148, 0.3125, 0.9148, 0.3125, 0.5852, 0.3125, 0.5852, 0.3125, 0.9148, 0.2812, 0.9148, 0.2812, 0.5852, 0.2812, 0.5852, 0.2812, 0.9148, 0.25, 0.9148, 0.25, 0.5852, 0.25, 0.5852, 0.25, 0.9148, 0.2188, 0.9148, 0.2188, 0.5852, 0.2188, 0.5852, 0.2188, 0.9148, 0.1875, 0.9148, 0.1875, 0.5852, 0.1875, 0.5852, 0.1875, 0.9148, 0.1562, 0.9148, 0.1562, 0.5852, 0.1562, 0.5852, 0.1562, 0.9148, 0.125, 0.9148, 0.125, 0.5852, 0.125, 0.5852, 0.125, 0.9148, 0.09375, 0.9148, 0.09375, 0.5852, 0.09375, 0.5852, 0.09375, 0.9148, 0.0625, 0.9148, 0.0625, 0.5852, 0.0625, 0.5852, 0.0625, 0.9148, 0.03125, 0.9148, 0.03125, 0.5852, 0.9688, 0.5852, 0.9688, 0.9148, 0.9375, 0.9148, 0.9375, 0.5852, 0.2808, 0.4048, 0.25, 0.4078, 0.2192, 0.4048, 0.1896, 0.3958, 0.1623, 0.3812, 0.1384, 0.3616, 0.1188, 0.3377, 0.1042, 0.3104, 0.0952, 0.2808, 0.09216, 0.25, 0.0952, 0.2192, 0.1042, 0.1896, 0.1188, 0.1623, 0.1384, 0.1384, 0.1623, 0.1188, 0.1896, 0.1042, 0.2192, 0.0952, 0.25, 0.09216, 0.2808, 0.0952, 0.3104, 0.1042, 0.3377, 0.1188, 0.3616, 0.1384, 0.3812, 0.1623, 0.3958, 0.1896, 0.4048, 0.2192, 0.4078, 0.25, 0.4048, 0.2808, 0.3958, 0.3104, 0.3812, 0.3377, 0.3616, 0.3616, 0.3377, 0.3812, 0.3104, 0.3958, 1.0, 0.5852, 1.0, 0.9148, 0.9688, 0.9148, 0.9688, 0.5852, 1.0, 0.5852, 0.9688, 0.5852, 0.969, 0.5589, 0.9997, 0.5589, 0.9997, 0.5589, 0.969, 0.5589, 0.9698, 0.5351, 0.999, 0.5351, 0.999, 0.5351, 0.9698, 0.5351, 0.971, 0.5, 0.9978, 0.5, 0.75, 0.4561, 0.7902, 0.4522, 0.7857, 0.4297, 0.75, 0.4332, 0.75, 0.4332, 0.7857, 0.4297, 0.7808, 0.4048, 0.75, 0.4078, 0.9688, 0.9148, 1.0, 0.9148, 0.9997, 0.9411, 0.969, 0.9411, 0.969, 0.9411, 0.9997, 0.9411, 0.999, 0.9649, 0.9698, 0.9649, 0.9698, 0.9649, 0.999, 0.9649, 0.9978, 1.0, 0.971, 1.0, 0.2902, 0.4522, 0.25, 0.4561, 0.25, 0.4332, 0.2857, 0.4297, 0.2857, 0.4297, 0.25, 0.4332, 0.25, 0.4078, 0.2808, 0.4048, 0.9688, 0.5852, 0.9375, 0.5852, 0.9378, 0.5589, 0.9685, 0.5589, 0.9685, 0.5589, 0.9378, 0.5589, 0.9385, 0.5351, 0.9677, 0.5351, 0.9677, 0.5351, 0.9385, 0.5351, 0.9397, 0.5, 0.9665, 0.5, 0.7902, 0.4522, 0.8289, 0.4404, 0.8201, 0.4193, 0.7857, 0.4297, 0.7857, 0.4297, 0.8201, 0.4193, 0.8104, 0.3958, 0.7808, 0.4048, 0.9375, 0.9148, 0.9688, 0.9148, 0.9685, 0.9411, 0.9378, 0.9411, 0.9378, 0.9411, 0.9685, 0.9411, 0.9677, 0.9649, 0.9385, 0.9649, 0.9385, 0.9649, 0.9677, 0.9649, 0.9665, 1.0, 0.9397, 1.0, 0.3289, 0.4404, 0.2902, 0.4522, 0.2857, 0.4297, 0.3201, 0.4193, 0.3201, 0.4193, 0.2857, 0.4297, 0.2808, 0.4048, 0.3104, 0.3958, 0.9375, 0.5852, 0.9062, 0.5852, 0.9065, 0.5589, 0.9372, 0.5589, 0.9372, 0.5589, 0.9065, 0.5589, 0.9073, 0.5351, 0.9365, 0.5351, 0.9365, 0.5351, 0.9073, 0.5351, 0.9085, 0.5, 0.9353, 0.5, 0.8289, 0.4404, 0.8645, 0.4214, 0.8518, 0.4023, 0.8201, 0.4193, 0.8201, 0.4193, 0.8518, 0.4023, 0.8377, 0.3812, 0.8104, 0.3958, 0.9062, 0.9148, 0.9375, 0.9148, 0.9372, 0.9411, 0.9065, 0.9411, 0.9065, 0.9411, 0.9372, 0.9411, 0.9365, 0.9649, 0.9073, 0.9649, 0.9073, 0.9649, 0.9365, 0.9649, 0.9353, 1.0, 0.9085, 1.0, 0.3645, 0.4214, 0.3289, 0.4404, 0.3201, 0.4193, 0.3518, 0.4023, 0.3518, 0.4023, 0.3201, 0.4193, 0.3104, 0.3958, 0.3377, 0.3812, 0.9062, 0.5852, 0.875, 0.5852, 0.8753, 0.5589, 0.906, 0.5589, 0.906, 0.5589, 0.8753, 0.5589, 0.876, 0.5351, 0.9052, 0.5351, 0.9052, 0.5351, 0.876, 0.5351, 0.8772, 0.5, 0.904, 0.5, 0.8645, 0.4214, 0.8958, 0.3958, 0.8796, 0.3796, 0.8518, 0.4023, 0.8518, 0.4023, 0.8796, 0.3796, 0.8616, 0.3616, 0.8377, 0.3812, 0.875, 0.9148, 0.9062, 0.9148, 0.906, 0.9411, 0.8753, 0.9411, 0.8753, 0.9411, 0.906, 0.9411, 0.9052, 0.9649, 0.876, 0.9649, 0.876, 0.9649, 0.9052, 0.9649, 0.904, 1.0, 0.8772, 1.0, 0.3958, 0.3958, 0.3645, 0.4214, 0.3518, 0.4023, 0.3796, 0.3796, 0.3796, 0.3796, 0.3518, 0.4023, 0.3377, 0.3812, 0.3616, 0.3616, 0.875, 0.5852, 0.8438, 0.5852, 0.844, 0.5589, 0.8747, 0.5589, 0.8747, 0.5589, 0.844, 0.5589, 0.8448, 0.5351, 0.874, 0.5351, 0.874, 0.5351, 0.8448, 0.5351, 0.846, 0.5, 0.8728, 0.5, 0.8958, 0.3958, 0.9214, 0.3645, 0.9023, 0.3518, 0.8796, 0.3796, 0.8796, 0.3796, 0.9023, 0.3518, 0.8812, 0.3377, 0.8616, 0.3616, 0.8438, 0.9148, 0.875, 0.9148, 0.8747, 0.9411, 0.844, 0.9411, 0.844, 0.9411, 0.8747, 0.9411, 0.874, 0.9649, 0.8448, 0.9649, 0.8448, 0.9649, 0.874, 0.9649, 0.8728, 1.0, 0.846, 1.0, 0.4214, 0.3645, 0.3958, 0.3958, 0.3796, 0.3796, 0.4023, 0.3518, 0.4023, 0.3518, 0.3796, 0.3796, 0.3616, 0.3616, 0.3812, 0.3377, 0.8438, 0.5852, 0.8125, 0.5852, 0.8128, 0.5589, 0.8435, 0.5589, 0.8435, 0.5589, 0.8128, 0.5589, 0.8135, 0.5351, 0.8427, 0.5351, 0.8427, 0.5351, 0.8135, 0.5351, 0.8147, 0.5, 0.8415, 0.5, 0.9214, 0.3645, 0.9404, 0.3289, 0.9193, 0.3201, 0.9023, 0.3518, 0.9023, 0.3518, 0.9193, 0.3201, 0.8958, 0.3104, 0.8812, 0.3377, 0.8125, 0.9148, 0.8438, 0.9148, 0.8435, 0.9411, 0.8128, 0.9411, 0.8128, 0.9411, 0.8435, 0.9411, 0.8427, 0.9649, 0.8135, 0.9649, 0.8135, 0.9649, 0.8427, 0.9649, 0.8415, 1.0, 0.8147, 1.0, 0.4404, 0.3289, 0.4214, 0.3645, 0.4023, 0.3518, 0.4193, 0.3201, 0.4193, 0.3201, 0.4023, 0.3518, 0.3812, 0.3377, 0.3958, 0.3104, 0.8125, 0.5852, 0.7812, 0.5852, 0.7815, 0.5589, 0.8122, 0.5589, 0.8122, 0.5589, 0.7815, 0.5589, 0.7823, 0.5351, 0.8115, 0.5351, 0.8115, 0.5351, 0.7823, 0.5351, 0.7835, 0.5, 0.8103, 0.5, 0.9404, 0.3289, 0.9522, 0.2902, 0.9297, 0.2857, 0.9193, 0.3201, 0.9193, 0.3201, 0.9297, 0.2857, 0.9048, 0.2808, 0.8958, 0.3104, 0.7813, 0.9148, 0.8125, 0.9148, 0.8122, 0.9411, 0.7815, 0.9411, 0.7815, 0.9411, 0.8122, 0.9411, 0.8115, 0.9649, 0.7823, 0.9649, 0.7823, 0.9649, 0.8115, 0.9649, 0.8103, 1.0, 0.7835, 1.0, 0.4522, 0.2902, 0.4404, 0.3289, 0.4193, 0.3201, 0.4297, 0.2857, 0.4297, 0.2857, 0.4193, 0.3201, 0.3958, 0.3104, 0.4048, 0.2808, 0.7813, 0.5852, 0.75, 0.5852, 0.7503, 0.5589, 0.781, 0.5589, 0.781, 0.5589, 0.7503, 0.5589, 0.751, 0.5351, 0.7802, 0.5351, 0.7802, 0.5351, 0.751, 0.5351, 0.7522, 0.5, 0.779, 0.5, 0.9522, 0.2902, 0.9561, 0.25, 0.9332, 0.25, 0.9297, 0.2857, 0.9297, 0.2857, 0.9332, 0.25, 0.9078, 0.25, 0.9048, 0.2808, 0.75, 0.9148, 0.7812, 0.9148, 0.781, 0.9411, 0.7503, 0.9411, 0.7503, 0.9411, 0.781, 0.9411, 0.7802, 0.9649, 0.751, 0.9649, 0.751, 0.9649, 0.7802, 0.9649, 0.779, 1.0, 0.7522, 1.0, 0.4561, 0.25, 0.4522, 0.2902, 0.4297, 0.2857, 0.4332, 0.25, 0.4332, 0.25, 0.4297, 0.2857, 0.4048, 0.2808, 0.4078, 0.25, 0.75, 0.5852, 0.7188, 0.5852, 0.719, 0.5589, 0.7497, 0.5589, 0.7497, 0.5589, 0.719, 0.5589, 0.7198, 0.5351, 0.749, 0.5351, 0.749, 0.5351, 0.7198, 0.5351, 0.721, 0.5, 0.7478, 0.5, 0.9561, 0.25, 0.9522, 0.2098, 0.9297, 0.2143, 0.9332, 0.25, 0.9332, 0.25, 0.9297, 0.2143, 0.9048, 0.2192, 0.9078, 0.25, 0.7188, 0.9148, 0.75, 0.9148, 0.7497, 0.9411, 0.719, 0.9411, 0.719, 0.9411, 0.7497, 0.9411, 0.749, 0.9649, 0.7198, 0.9649, 0.7198, 0.9649, 0.749, 0.9649, 0.7478, 1.0, 0.721, 1.0, 0.4522, 0.2098, 0.4561, 0.25, 0.4332, 0.25, 0.4297, 0.2143, 0.4297, 0.2143, 0.4332, 0.25, 0.4078, 0.25, 0.4048, 0.2192, 0.7188, 0.5852, 0.6875, 0.5852, 0.6878, 0.5589, 0.7185, 0.5589, 0.7185, 0.5589, 0.6878, 0.5589, 0.6885, 0.5351, 0.7177, 0.5351, 0.7177, 0.5351, 0.6885, 0.5351, 0.6897, 0.5, 0.7165, 0.5, 0.9522, 0.2098, 0.9404, 0.1711, 0.9193, 0.1799, 0.9297, 0.2143, 0.9297, 0.2143, 0.9193, 0.1799, 0.8958, 0.1896, 0.9048, 0.2192, 0.6875, 0.9148, 0.7188, 0.9148, 0.7185, 0.9411, 0.6878, 0.9411, 0.6878, 0.9411, 0.7185, 0.9411, 0.7177, 0.9649, 0.6885, 0.9649, 0.6885, 0.9649, 0.7177, 0.9649, 0.7165, 1.0, 0.6897, 1.0, 0.4404, 0.1711, 0.4522, 0.2098, 0.4297, 0.2143, 0.4193, 0.1799, 0.4193, 0.1799, 0.4297, 0.2143, 0.4048, 0.2192, 0.3958, 0.1896, 0.6875, 0.5852, 0.6562, 0.5852, 0.6565, 0.5589, 0.6872, 0.5589, 0.6872, 0.5589, 0.6565, 0.5589, 0.6573, 0.5351, 0.6865, 0.5351, 0.6865, 0.5351, 0.6573, 0.5351, 0.6585, 0.5, 0.6853, 0.5, 0.9404, 0.1711, 0.9214, 0.1355, 0.9023, 0.1482, 0.9193, 0.1799, 0.9193, 0.1799, 0.9023, 0.1482, 0.8812, 0.1623, 0.8958, 0.1896, 0.6562, 0.9148, 0.6875, 0.9148, 0.6872, 0.9411, 0.6565, 0.9411, 0.6565, 0.9411, 0.6872, 0.9411, 0.6865, 0.9649, 0.6573, 0.9649, 0.6573, 0.9649, 0.6865, 0.9649, 0.6853, 1.0, 0.6585, 1.0, 0.4214, 0.1355, 0.4404, 0.1711, 0.4193, 0.1799, 0.4023, 0.1482, 0.4023, 0.1482, 0.4193, 0.1799, 0.3958, 0.1896, 0.3812, 0.1623, 0.6562, 0.5852, 0.625, 0.5852, 0.6253, 0.5589, 0.656, 0.5589, 0.656, 0.5589, 0.6253, 0.5589, 0.626, 0.5351, 0.6552, 0.5351, 0.6552, 0.5351, 0.626, 0.5351, 0.6272, 0.5, 0.654, 0.5, 0.9214, 0.1355, 0.8958, 0.1042, 0.8796, 0.1204, 0.9023, 0.1482, 0.9023, 0.1482, 0.8796, 0.1204, 0.8616, 0.1384, 0.8812, 0.1623, 0.625, 0.9148, 0.6562, 0.9148, 0.656, 0.9411, 0.6253, 0.9411, 0.6253, 0.9411, 0.656, 0.9411, 0.6552, 0.9649, 0.626, 0.9649, 0.626, 0.9649, 0.6552, 0.9649, 0.654, 1.0, 0.6272, 1.0, 0.3958, 0.1042, 0.4214, 0.1355, 0.4023, 0.1482, 0.3796, 0.1204, 0.3796, 0.1204, 0.4023, 0.1482, 0.3812, 0.1623, 0.3616, 0.1384, 0.625, 0.5852, 0.5938, 0.5852, 0.594, 0.5589, 0.6247, 0.5589, 0.6247, 0.5589, 0.594, 0.5589, 0.5948, 0.5351, 0.624, 0.5351, 0.624, 0.5351, 0.5948, 0.5351, 0.596, 0.5, 0.6228, 0.5, 0.8958, 0.1042, 0.8645, 0.07861, 0.8518, 0.09765, 0.8796, 0.1204, 0.8796, 0.1204, 0.8518, 0.09765, 0.8377, 0.1188, 0.8616, 0.1384, 0.5938, 0.9148, 0.625, 0.9148, 0.6247, 0.9411, 0.594, 0.9411, 0.594, 0.9411, 0.6247, 0.9411, 0.624, 0.9649, 0.5948, 0.9649, 0.5948, 0.9649, 0.624, 0.9649, 0.6228, 1.0, 0.596, 1.0, 0.3645, 0.07861, 0.3958, 0.1042, 0.3796, 0.1204, 0.3518, 0.09765, 0.3518, 0.09765, 0.3796, 0.1204, 0.3616, 0.1384, 0.3377, 0.1188, 0.5938, 0.5852, 0.5625, 0.5852, 0.5628, 0.5589, 0.5935, 0.5589, 0.5935, 0.5589, 0.5628, 0.5589, 0.5635, 0.5351, 0.5927, 0.5351, 0.5927, 0.5351, 0.5635, 0.5351, 0.5647, 0.5, 0.5915, 0.5, 0.8645, 0.07861, 0.8289, 0.05956, 0.8201, 0.08072, 0.8518, 0.09765, 0.8518, 0.09765, 0.8201, 0.08072, 0.8104, 0.1042, 0.8377, 0.1188, 0.5625, 0.9148, 0.5938, 0.9148, 0.5935, 0.9411, 0.5628, 0.9411, 0.5628, 0.9411, 0.5935, 0.9411, 0.5927, 0.9649, 0.5635, 0.9649, 0.5635, 0.9649, 0.5927, 0.9649, 0.5915, 1.0, 0.5647, 1.0, 0.3289, 0.05956, 0.3645, 0.07861, 0.3518, 0.09765, 0.3201, 0.08072, 0.3201, 0.08072, 0.3518, 0.09765, 0.3377, 0.1188, 0.3104, 0.1042, 0.5625, 0.5852, 0.5312, 0.5852, 0.5315, 0.5589, 0.5622, 0.5589, 0.5622, 0.5589, 0.5315, 0.5589, 0.5323, 0.5351, 0.5615, 0.5351, 0.5615, 0.5351, 0.5323, 0.5351, 0.5335, 0.5, 0.5603, 0.5, 0.8289, 0.05956, 0.7902, 0.04783, 0.7857, 0.07029, 0.8201, 0.08072, 0.8201, 0.08072, 0.7857, 0.07029, 0.7808, 0.0952, 0.8104, 0.1042, 0.5312, 0.9148, 0.5625, 0.9148, 0.5622, 0.9411, 0.5315, 0.9411, 0.5315, 0.9411, 0.5622, 0.9411, 0.5615, 0.9649, 0.5323, 0.9649, 0.5323, 0.9649, 0.5615, 0.9649, 0.5603, 1.0, 0.5335, 1.0, 0.2902, 0.04783, 0.3289, 0.05956, 0.3201, 0.08072, 0.2857, 0.07029, 0.2857, 0.07029, 0.3201, 0.08072, 0.3104, 0.1042, 0.2808, 0.0952, 0.5312, 0.5852, 0.5, 0.5852, 0.5003, 0.5589, 0.531, 0.5589, 0.531, 0.5589, 0.5003, 0.5589, 0.501, 0.5351, 0.5302, 0.5351, 0.5302, 0.5351, 0.501, 0.5351, 0.5022, 0.5, 0.529, 0.5, 0.7902, 0.04783, 0.75, 0.04387, 0.75, 0.06677, 0.7857, 0.07029, 0.7857, 0.07029, 0.75, 0.06677, 0.75, 0.09216, 0.7808, 0.0952, 0.5, 0.9148, 0.5312, 0.9148, 0.531, 0.9411, 0.5003, 0.9411, 0.5003, 0.9411, 0.531, 0.9411, 0.5302, 0.9649, 0.501, 0.9649, 0.501, 0.9649, 0.5302, 0.9649, 0.529, 1.0, 0.5022, 1.0, 0.25, 0.04387, 0.2902, 0.04783, 0.2857, 0.07029, 0.25, 0.06677, 0.25, 0.06677, 0.2857, 0.07029, 0.2808, 0.0952, 0.25, 0.09216, 0.5, 0.5852, 0.4688, 0.5852, 0.469, 0.5589, 0.4997, 0.5589, 0.4997, 0.5589, 0.469, 0.5589, 0.4698, 0.5351, 0.499, 0.5351, 0.499, 0.5351, 0.4698, 0.5351, 0.471, 0.5, 0.4978, 0.5, 0.75, 0.04387, 0.7098, 0.04783, 0.7143, 0.07029, 0.75, 0.06677, 0.75, 0.06677, 0.7143, 0.07029, 0.7192, 0.0952, 0.75, 0.09216, 0.4688, 0.9148, 0.5, 0.9148, 0.4997, 0.9411, 0.469, 0.9411, 0.469, 0.9411, 0.4997, 0.9411, 0.499, 0.9649, 0.4698, 0.9649, 0.4698, 0.9649, 0.499, 0.9649, 0.4978, 1.0, 0.471, 1.0, 0.2098, 0.04783, 0.25, 0.04387, 0.25, 0.06677, 0.2143, 0.07029, 0.2143, 0.07029, 0.25, 0.06677, 0.25, 0.09216, 0.2192, 0.0952, 0.4688, 0.5852, 0.4375, 0.5852, 0.4378, 0.5589, 0.4685, 0.5589, 0.4685, 0.5589, 0.4378, 0.5589, 0.4385, 0.5351, 0.4677, 0.5351, 0.4677, 0.5351, 0.4385, 0.5351, 0.4397, 0.5, 0.4665, 0.5, 0.7098, 0.04783, 0.6711, 0.05956, 0.6799, 0.08072, 0.7143, 0.07029, 0.7143, 0.07029, 0.6799, 0.08072, 0.6896, 0.1042, 0.7192, 0.0952, 0.4375, 0.9148, 0.4688, 0.9148, 0.4685, 0.9411, 0.4378, 0.9411, 0.4378, 0.9411, 0.4685, 0.9411, 0.4677, 0.9649, 0.4385, 0.9649, 0.4385, 0.9649, 0.4677, 0.9649, 0.4665, 1.0, 0.4397, 1.0, 0.1711, 0.05956, 0.2098, 0.04783, 0.2143, 0.07029, 0.1799, 0.08072, 0.1799, 0.08072, 0.2143, 0.07029, 0.2192, 0.0952, 0.1896, 0.1042, 0.4375, 0.5852, 0.4062, 0.5852, 0.4065, 0.5589, 0.4372, 0.5589, 0.4372, 0.5589, 0.4065, 0.5589, 0.4073, 0.5351, 0.4365, 0.5351, 0.4365, 0.5351, 0.4073, 0.5351, 0.4085, 0.5, 0.4353, 0.5, 0.6711, 0.05956, 0.6355, 0.07861, 0.6482, 0.09765, 0.6799, 0.08072, 0.6799, 0.08072, 0.6482, 0.09765, 0.6623, 0.1188, 0.6896, 0.1042, 0.4062, 0.9148, 0.4375, 0.9148, 0.4372, 0.9411, 0.4065, 0.9411, 0.4065, 0.9411, 0.4372, 0.9411, 0.4365, 0.9649, 0.4073, 0.9649, 0.4073, 0.9649, 0.4365, 0.9649, 0.4353, 1.0, 0.4085, 1.0, 0.1355, 0.07861, 0.1711, 0.05956, 0.1799, 0.08072, 0.1482, 0.09765, 0.1482, 0.09765, 0.1799, 0.08072, 0.1896, 0.1042, 0.1623, 0.1188, 0.4062, 0.5852, 0.375, 0.5852, 0.3753, 0.5589, 0.406, 0.5589, 0.406, 0.5589, 0.3753, 0.5589, 0.376, 0.5351, 0.4052, 0.5351, 0.4052, 0.5351, 0.376, 0.5351, 0.3772, 0.5, 0.404, 0.5, 0.6355, 0.07861, 0.6042, 0.1042, 0.6204, 0.1204, 0.6482, 0.09765, 0.6482, 0.09765, 0.6204, 0.1204, 0.6384, 0.1384, 0.6623, 0.1188, 0.375, 0.9148, 0.4062, 0.9148, 0.406, 0.9411, 0.3753, 0.9411, 0.3753, 0.9411, 0.406, 0.9411, 0.4052, 0.9649, 0.376, 0.9649, 0.376, 0.9649, 0.4052, 0.9649, 0.404, 1.0, 0.3772, 1.0, 0.1042, 0.1042, 0.1355, 0.07861, 0.1482, 0.09765, 0.1204, 0.1204, 0.1204, 0.1204, 0.1482, 0.09765, 0.1623, 0.1188, 0.1384, 0.1384, 0.375, 0.5852, 0.3438, 0.5852, 0.344, 0.5589, 0.3747, 0.5589, 0.3747, 0.5589, 0.344, 0.5589, 0.3448, 0.5351, 0.374, 0.5351, 0.374, 0.5351, 0.3448, 0.5351, 0.346, 0.5, 0.3728, 0.5, 0.6042, 0.1042, 0.5786, 0.1355, 0.5977, 0.1482, 0.6204, 0.1204, 0.6204, 0.1204, 0.5977, 0.1482, 0.6188, 0.1623, 0.6384, 0.1384, 0.3438, 0.9148, 0.375, 0.9148, 0.3747, 0.9411, 0.344, 0.9411, 0.344, 0.9411, 0.3747, 0.9411, 0.374, 0.9649, 0.3448, 0.9649, 0.3448, 0.9649, 0.374, 0.9649, 0.3728, 1.0, 0.346, 1.0, 0.07861, 0.1355, 0.1042, 0.1042, 0.1204, 0.1204, 0.09765, 0.1482, 0.09765, 0.1482, 0.1204, 0.1204, 0.1384, 0.1384, 0.1188, 0.1623, 0.3438, 0.5852, 0.3125, 0.5852, 0.3128, 0.5589, 0.3435, 0.5589, 0.3435, 0.5589, 0.3128, 0.5589, 0.3135, 0.5351, 0.3427, 0.5351, 0.3427, 0.5351, 0.3135, 0.5351, 0.3147, 0.5, 0.3415, 0.5, 0.5786, 0.1355, 0.5596, 0.1711, 0.5807, 0.1799, 0.5977, 0.1482, 0.5977, 0.1482, 0.5807, 0.1799, 0.6042, 0.1896, 0.6188, 0.1623, 0.3125, 0.9148, 0.3438, 0.9148, 0.3435, 0.9411, 0.3128, 0.9411, 0.3128, 0.9411, 0.3435, 0.9411, 0.3427, 0.9649, 0.3135, 0.9649, 0.3135, 0.9649, 0.3427, 0.9649, 0.3415, 1.0, 0.3147, 1.0, 0.05956, 0.1711, 0.07861, 0.1355, 0.09765, 0.1482, 0.08072, 0.1799, 0.08072, 0.1799, 0.09765, 0.1482, 0.1188, 0.1623, 0.1042, 0.1896, 0.3125, 0.5852, 0.2812, 0.5852, 0.2815, 0.5589, 0.3122, 0.5589, 0.3122, 0.5589, 0.2815, 0.5589, 0.2823, 0.5351, 0.3115, 0.5351, 0.3115, 0.5351, 0.2823, 0.5351, 0.2835, 0.5, 0.3103, 0.5, 0.5596, 0.1711, 0.5478, 0.2098, 0.5703, 0.2143, 0.5807, 0.1799, 0.5807, 0.1799, 0.5703, 0.2143, 0.5952, 0.2192, 0.6042, 0.1896, 0.2812, 0.9148, 0.3125, 0.9148, 0.3122, 0.9411, 0.2815, 0.9411, 0.2815, 0.9411, 0.3122, 0.9411, 0.3115, 0.9649, 0.2823, 0.9649, 0.2823, 0.9649, 0.3115, 0.9649, 0.3103, 1.0, 0.2835, 1.0, 0.04783, 0.2098, 0.05956, 0.1711, 0.08072, 0.1799, 0.07029, 0.2143, 0.07029, 0.2143, 0.08072, 0.1799, 0.1042, 0.1896, 0.0952, 0.2192, 0.2812, 0.5852, 0.25, 0.5852, 0.2503, 0.5589, 0.281, 0.5589, 0.281, 0.5589, 0.2503, 0.5589, 0.251, 0.5351, 0.2802, 0.5351, 0.2802, 0.5351, 0.251, 0.5351, 0.2522, 0.5, 0.279, 0.5, 0.5478, 0.2098, 0.5439, 0.25, 0.5668, 0.25, 0.5703, 0.2143, 0.5703, 0.2143, 0.5668, 0.25, 0.5922, 0.25, 0.5952, 0.2192, 0.25, 0.9148, 0.2812, 0.9148, 0.281, 0.9411, 0.2503, 0.9411, 0.2503, 0.9411, 0.281, 0.9411, 0.2802, 0.9649, 0.251, 0.9649, 0.251, 0.9649, 0.2802, 0.9649, 0.279, 1.0, 0.2522, 1.0, 0.04387, 0.25, 0.04783, 0.2098, 0.07029, 0.2143, 0.06677, 0.25, 0.06677, 0.25, 0.07029, 0.2143, 0.0952, 0.2192, 0.09216, 0.25, 0.25, 0.5852, 0.2188, 0.5852, 0.219, 0.5589, 0.2497, 0.5589, 0.2497, 0.5589, 0.219, 0.5589, 0.2198, 0.5351, 0.249, 0.5351, 0.249, 0.5351, 0.2198, 0.5351, 0.221, 0.5, 0.2478, 0.5, 0.5439, 0.25, 0.5478, 0.2902, 0.5703, 0.2857, 0.5668, 0.25, 0.5668, 0.25, 0.5703, 0.2857, 0.5952, 0.2808, 0.5922, 0.25, 0.2188, 0.9148, 0.25, 0.9148, 0.2497, 0.9411, 0.219, 0.9411, 0.219, 0.9411, 0.2497, 0.9411, 0.249, 0.9649, 0.2198, 0.9649, 0.2198, 0.9649, 0.249, 0.9649, 0.2478, 1.0, 0.221, 1.0, 0.04783, 0.2902, 0.04387, 0.25, 0.06677, 0.25, 0.07029, 0.2857, 0.07029, 0.2857, 0.06677, 0.25, 0.09216, 0.25, 0.0952, 0.2808, 0.2188, 0.5852, 0.1875, 0.5852, 0.1878, 0.5589, 0.2185, 0.5589, 0.2185, 0.5589, 0.1878, 0.5589, 0.1885, 0.5351, 0.2177, 0.5351, 0.2177, 0.5351, 0.1885, 0.5351, 0.1897, 0.5, 0.2165, 0.5, 0.5478, 0.2902, 0.5596, 0.3289, 0.5807, 0.3201, 0.5703, 0.2857, 0.5703, 0.2857, 0.5807, 0.3201, 0.6042, 0.3104, 0.5952, 0.2808, 0.1875, 0.9148, 0.2188, 0.9148, 0.2185, 0.9411, 0.1878, 0.9411, 0.1878, 0.9411, 0.2185, 0.9411, 0.2177, 0.9649, 0.1885, 0.9649, 0.1885, 0.9649, 0.2177, 0.9649, 0.2165, 1.0, 0.1897, 1.0, 0.05956, 0.3289, 0.04783, 0.2902, 0.07029, 0.2857, 0.08072, 0.3201, 0.08072, 0.3201, 0.07029, 0.2857, 0.0952, 0.2808, 0.1042, 0.3104, 0.1875, 0.5852, 0.1562, 0.5852, 0.1565, 0.5589, 0.1872, 0.5589, 0.1872, 0.5589, 0.1565, 0.5589, 0.1573, 0.5351, 0.1865, 0.5351, 0.1865, 0.5351, 0.1573, 0.5351, 0.1585, 0.5, 0.1853, 0.5, 0.5596, 0.3289, 0.5786, 0.3645, 0.5977, 0.3518, 0.5807, 0.3201, 0.5807, 0.3201, 0.5977, 0.3518, 0.6188, 0.3377, 0.6042, 0.3104, 0.1562, 0.9148, 0.1875, 0.9148, 0.1872, 0.9411, 0.1565, 0.9411, 0.1565, 0.9411, 0.1872, 0.9411, 0.1865, 0.9649, 0.1573, 0.9649, 0.1573, 0.9649, 0.1865, 0.9649, 0.1853, 1.0, 0.1585, 1.0, 0.07861, 0.3645, 0.05956, 0.3289, 0.08072, 0.3201, 0.09765, 0.3518, 0.09765, 0.3518, 0.08072, 0.3201, 0.1042, 0.3104, 0.1188, 0.3377, 0.1562, 0.5852, 0.125, 0.5852, 0.1253, 0.5589, 0.156, 0.5589, 0.156, 0.5589, 0.1253, 0.5589, 0.126, 0.5351, 0.1552, 0.5351, 0.1552, 0.5351, 0.126, 0.5351, 0.1272, 0.5, 0.154, 0.5, 0.5786, 0.3645, 0.6042, 0.3958, 0.6204, 0.3796, 0.5977, 0.3518, 0.5977, 0.3518, 0.6204, 0.3796, 0.6384, 0.3616, 0.6188, 0.3377, 0.125, 0.9148, 0.1562, 0.9148, 0.156, 0.9411, 0.1253, 0.9411, 0.1253, 0.9411, 0.156, 0.9411, 0.1552, 0.9649, 0.126, 0.9649, 0.126, 0.9649, 0.1552, 0.9649, 0.154, 1.0, 0.1272, 1.0, 0.1042, 0.3958, 0.07861, 0.3645, 0.09765, 0.3518, 0.1204, 0.3796, 0.1204, 0.3796, 0.09765, 0.3518, 0.1188, 0.3377, 0.1384, 0.3616, 0.125, 0.5852, 0.09375, 0.5852, 0.09401, 0.5589, 0.1247, 0.5589, 0.1247, 0.5589, 0.09401, 0.5589, 0.09477, 0.5351, 0.124, 0.5351, 0.124, 0.5351, 0.09477, 0.5351, 0.09596, 0.5, 0.1228, 0.5, 0.6042, 0.3958, 0.6355, 0.4214, 0.6482, 0.4023, 0.6204, 0.3796, 0.6204, 0.3796, 0.6482, 0.4023, 0.6623, 0.3812, 0.6384, 0.3616, 0.09375, 0.9148, 0.125, 0.9148, 0.1247, 0.9411, 0.09401, 0.9411, 0.09401, 0.9411, 0.1247, 0.9411, 0.124, 0.9649, 0.09477, 0.9649, 0.09477, 0.9649, 0.124, 0.9649, 0.1228, 1.0, 0.09596, 1.0, 0.1355, 0.4214, 0.1042, 0.3958, 0.1204, 0.3796, 0.1482, 0.4023, 0.1482, 0.4023, 0.1204, 0.3796, 0.1384, 0.3616, 0.1623, 0.3812, 0.09375, 0.5852, 0.0625, 0.5852, 0.06276, 0.5589, 0.09349, 0.5589, 0.09349, 0.5589, 0.06276, 0.5589, 0.06352, 0.5351, 0.09273, 0.5351, 0.09273, 0.5351, 0.06352, 0.5351, 0.06471, 0.5, 0.09154, 0.5, 0.6355, 0.4214, 0.6711, 0.4404, 0.6799, 0.4193, 0.6482, 0.4023, 0.6482, 0.4023, 0.6799, 0.4193, 0.6896, 0.3958, 0.6623, 0.3812, 0.0625, 0.9148, 0.09375, 0.9148, 0.09349, 0.9411, 0.06276, 0.9411, 0.06276, 0.9411, 0.09349, 0.9411, 0.09273, 0.9649, 0.06352, 0.9649, 0.06352, 0.9649, 0.09273, 0.9649, 0.09154, 1.0, 0.06471, 1.0, 0.1711, 0.4404, 0.1355, 0.4214, 0.1482, 0.4023, 0.1799, 0.4193, 0.1799, 0.4193, 0.1482, 0.4023, 0.1623, 0.3812, 0.1896, 0.3958, 0.0625, 0.5852, 0.03125, 0.5852, 0.03151, 0.5589, 0.06224, 0.5589, 0.06224, 0.5589, 0.03151, 0.5589, 0.03227, 0.5351, 0.06148, 0.5351, 0.06148, 0.5351, 0.03227, 0.5351, 0.03346, 0.5, 0.06029, 0.5, 0.6711, 0.4404, 0.7098, 0.4522, 0.7143, 0.4297, 0.6799, 0.4193, 0.6799, 0.4193, 0.7143, 0.4297, 0.7192, 0.4048, 0.6896, 0.3958, 0.03125, 0.9148, 0.0625, 0.9148, 0.06224, 0.9411, 0.03151, 0.9411, 0.03151, 0.9411, 0.06224, 0.9411, 0.06148, 0.9649, 0.03227, 0.9649, 0.03227, 0.9649, 0.06148, 0.9649, 0.06029, 1.0, 0.03346, 1.0, 0.2098, 0.4522, 0.1711, 0.4404, 0.1799, 0.4193, 0.2143, 0.4297, 0.2143, 0.4297, 0.1799, 0.4193, 0.1896, 0.3958, 0.2192, 0.4048, 0.03125, 0.5852, 0.0, 0.5852, 0.0002618, 0.5589, 0.03099, 0.5589, 0.03099, 0.5589, 0.0002618, 0.5589, 0.001022, 0.5351, 0.03023, 0.5351, 0.03023, 0.5351, 0.001022, 0.5351, 0.002205, 0.5, 0.02904, 0.5, 0.7098, 0.4522, 0.75, 0.4561, 0.75, 0.4332, 0.7143, 0.4297, 0.7143, 0.4297, 0.75, 0.4332, 0.75, 0.4078, 0.7192, 0.4048, 0.0, 0.9148, 0.03125, 0.9148, 0.03099, 0.9411, 0.0002618, 0.9411, 0.0002618, 0.9411, 0.03099, 0.9411, 0.03023, 0.9649, 0.001022, 0.9649, 0.001022, 0.9649, 0.03023, 0.9649, 0.02904, 1.0, 0.002205, 1.0, 0.25, 0.4561, 0.2098, 0.4522, 0.2143, 0.4297, 0.25, 0.4332, 0.25, 0.4332, 0.2143, 0.4297, 0.2192, 0.4048, 0.25, 0.4078, 0.75, 0.4078, 0.7808, 0.4048, 0.8104, 0.3958, 0.8377, 0.3812, 0.8616, 0.3616, 0.8812, 0.3377, 0.8958, 0.3104, 0.9048, 0.2808, 0.9078, 0.25, 0.9048, 0.2192, 0.8958, 0.1896, 0.8812, 0.1623, 0.8616, 0.1384, 0.8377, 0.1188, 0.8104, 0.1042, 0.7808, 0.0952, 0.75, 0.09216, 0.7192, 0.0952, 0.6896, 0.1042, 0.6623, 0.1188, 0.6384, 0.1384, 0.6188, 0.1623, 0.6042, 0.1896, 0.5952, 0.2192, 0.5922, 0.25, 0.5952, 0.2808, 0.6042, 0.3104, 0.6188, 0.3377, 0.6384, 0.3616, 0.6623, 0.3812, 0.6896, 0.3958, 0.7192, 0.4048])
me_cylinder.materials.append(mat_jerome)
me_cylinder.use_remesh_fix_poles = True
me_cylinder.use_remesh_preserve_attributes = False
me_cylinder.update()
me_cube_002 = bpy.data.meshes.new('Cube.002')
me_cube_002.from_pydata([(10.2, 2.792, -0.0005473), (10.2, -4.208, -0.0005473), (-2.677, 2.792, -0.0005473), (-2.677, -4.208, -0.0005473), (-2.677, -0.7076, -0.0005473), (10.2, -0.7076, -0.0005473), (10.2, 1.042, -0.0005473), (-2.677, 1.042, -0.0005473), (-2.677, -2.458, -0.0005473), (10.2, -2.458, -0.0005473)], [], [(8, 3, 1, 9), (7, 4, 5, 6), (2, 7, 6, 0), (4, 8, 9, 5)])
_uv = me_cube_002.uv_layers.new(name='UVMap')
_uv.uv.foreach_set('vector', [0.125, 0.6875, 0.125, 0.75, 0.375, 0.75, 0.375, 0.6875, 0.125, 0.5625, 0.125, 0.625, 0.375, 0.625, 0.375, 0.5625, 0.125, 0.5, 0.125, 0.5625, 0.375, 0.5625, 0.375, 0.5, 0.125, 0.625, 0.125, 0.6875, 0.375, 0.6875, 0.375, 0.625])
me_cube_002.materials.append(mat_material)
me_cube_002.use_remesh_preserve_volume = False
me_cube_002.use_remesh_preserve_attributes = False
me_cube_002.use_mirror_vertex_groups = False
me_cube_002.update()
me_beziercircle = bpy.data.meshes.new('BezierCircle')
me_beziercircle.from_pydata([(6.323, -2.894, 3.725e-08), (6.323, -2.894, 0.7615), (7.572, -0.3633, -1.416e-07), (6.827, -1.901, 0.7615), (7.516, -0.2035, 0.7615), (6.827, -1.901, -1.416e-07), (7.516, -0.2035, 9.686e-08), (6.976, -1.826, 0.7615), (7.441, -0.0539, 0.7615), (6.976, -1.826, 9.686e-08), (7.441, -0.0539, -1.416e-07), (7.114, -1.733, 0.7615), (7.348, 0.08386, 0.7615), (7.114, -1.733, -2.235e-08), (7.348, 0.08386, -1.416e-07), (7.239, -1.623, 0.7615), (7.239, 0.2083, 0.7615), (7.239, -1.623, -1.416e-07), (7.239, 0.2083, 3.725e-08), (7.348, -1.499, 0.7615), (7.114, 0.3178, 0.7615), (7.348, -1.499, 3.725e-08), (7.114, 0.3178, 3.725e-08), (7.441, -1.361, 0.7615), (6.976, 0.4108, 0.7615), (7.441, -1.361, 3.725e-08), (6.976, 0.4108, 3.725e-08), (7.516, -1.212, 0.7615), (6.827, 0.4859, 0.7615), (7.516, -1.212, -2.235e-08), (6.827, 0.4859, -1.416e-07), (7.572, -1.052, 0.7615), (6.667, 0.5414, 0.7615), (7.572, -1.052, -2.235e-08), (6.667, 0.5414, -2.235e-08), (7.606, -0.8833, 0.7615), (6.498, 0.5759, 0.7615), (7.606, -0.8833, -2.235e-08), (6.498, 0.5759, -2.235e-08), (7.618, -0.7076, 0.7615), (6.323, 0.5877, 0.7615), (7.618, -0.7076, -2.235e-08), (6.323, 0.5877, -2.235e-08), (7.606, -0.5319, 0.7615), (6.323, -2.003, 0.7615), (7.606, -0.5319, -1.416e-07), (6.323, -2.003, 3.725e-08), (7.572, -0.3633, 0.7615), (6.323, 1.479, -2.235e-08), (6.323, 1.479, 0.7615), (6.619, 1.459, -2.235e-08), (6.619, 1.459, 0.7615), (6.904, 1.401, -2.235e-08), (6.904, 1.401, 0.7615), (7.174, 1.307, -1.416e-07), (7.174, 1.307, 0.7615), (7.426, 1.18, 3.725e-08), (7.426, 1.18, 0.7615), (7.659, 1.023, 3.725e-08), (7.659, 1.023, 0.7615), (7.869, 0.8383, 3.725e-08), (7.869, 0.8383, 0.7615), (8.054, 0.6284, -1.416e-07), (8.054, 0.6284, 0.7615), (8.211, 0.3958, -1.416e-07), (8.211, 0.3958, 0.7615), (8.337, 0.1433, 9.686e-08), (8.337, 0.1433, 0.7615), (8.431, -0.1265, -1.416e-07), (8.431, -0.1265, 0.7615), (8.489, -0.411, -1.416e-07), (8.489, -0.411, 0.7615), (8.509, -0.7076, -2.235e-08), (8.509, -0.7076, 0.7615), (8.489, -1.004, -2.235e-08), (8.489, -1.004, 0.7615), (8.431, -1.289, -2.235e-08), (8.431, -1.289, 0.7615), (8.337, -1.559, -2.235e-08), (8.337, -1.559, 0.7615), (8.211, -1.811, 3.725e-08), (8.211, -1.811, 0.7615), (8.054, -2.044, 3.725e-08), (8.054, -2.044, 0.7615), (7.869, -2.254, -1.416e-07), (7.869, -2.254, 0.7615), (7.659, -2.438, -2.235e-08), (7.659, -2.438, 0.7615), (7.426, -2.595, 9.686e-08), (7.426, -2.595, 0.7615), (7.174, -2.722, -1.416e-07), (7.174, -2.722, 0.7615), (6.904, -2.816, 3.725e-08), (6.904, -2.816, 0.7615), (6.619, -2.874, 3.725e-08), (6.619, -2.874, 0.7615), (6.667, -1.957, 3.725e-08), (6.667, -1.957, 0.7615), (6.498, -1.991, 3.725e-08), (6.498, -1.991, 0.7615), (5.826, -2.894, 3.725e-08), (5.826, -2.894, 0.7615), (5.826, 0.5877, -2.235e-08), (5.826, 0.5877, 0.7615), (5.826, 1.479, -2.235e-08), (5.826, 1.479, 0.7615), (5.826, -2.003, 3.725e-08), (5.826, -2.003, 0.7615), (4.899, -2.894, 3.725e-08), (4.899, -2.894, 0.7615), (4.899, 0.5877, -2.235e-08), (4.899, 0.5877, 0.7615), (4.899, 1.479, -2.235e-08), (4.899, 1.479, 0.7615), (4.899, -2.003, 3.725e-08), (4.899, -2.003, 0.7615)], [], [(99, 44, 46, 98), (97, 99, 98, 96), (3, 97, 96, 5), (7, 3, 5, 9), (11, 7, 9, 13), (15, 11, 13, 17), (19, 15, 17, 21), (23, 19, 21, 25), (27, 23, 25, 29), (31, 27, 29, 33), (35, 31, 33, 37), (39, 35, 37, 41), (43, 39, 41, 45), (47, 43, 45, 2), (4, 47, 2, 6), (8, 4, 6, 10), (12, 8, 10, 14), (16, 12, 14, 18), (20, 16, 18, 22), (24, 20, 22, 26), (28, 24, 26, 30), (32, 28, 30, 34), (36, 32, 34, 38), (40, 36, 38, 42), (49, 48, 50, 51), (51, 50, 52, 53), (53, 52, 54, 55), (55, 54, 56, 57), (57, 56, 58, 59), (59, 58, 60, 61), (61, 60, 62, 63), (63, 62, 64, 65), (65, 64, 66, 67), (67, 66, 68, 69), (69, 68, 70, 71), (71, 70, 72, 73), (73, 72, 74, 75), (75, 74, 76, 77), (77, 76, 78, 79), (79, 78, 80, 81), (81, 80, 82, 83), (83, 82, 84, 85), (85, 84, 86, 87), (87, 86, 88, 89), (89, 88, 90, 91), (91, 90, 92, 93), (93, 92, 94, 95), (95, 94, 0, 1), (56, 54, 30, 26), (74, 72, 41, 37), (92, 90, 5, 96), (57, 59, 20, 24), (75, 77, 31, 35), (93, 95, 99, 97), (66, 64, 10, 6), (84, 82, 21, 17), (49, 51, 36, 40), (67, 69, 47, 4), (85, 87, 11, 15), (58, 56, 26, 22), (76, 74, 37, 33), (94, 92, 96, 98), (59, 61, 16, 20), (77, 79, 27, 31), (95, 1, 44, 99), (50, 48, 42, 38), (68, 66, 6, 2), (86, 84, 17, 13), (0, 94, 98, 46), (51, 53, 32, 36), (69, 71, 43, 47), (87, 89, 7, 11), (60, 58, 22, 18), (78, 76, 33, 29), (61, 63, 12, 16), (79, 81, 23, 27), (52, 50, 38, 34), (70, 68, 2, 45), (88, 86, 13, 9), (53, 55, 28, 32), (71, 73, 39, 43), (89, 91, 3, 7), (62, 60, 18, 14), (80, 78, 29, 25), (63, 65, 8, 12), (81, 83, 19, 23), (54, 52, 34, 30), (72, 70, 45, 41), (90, 88, 9, 5), (55, 57, 24, 28), (73, 75, 35, 39), (91, 93, 97, 3), (64, 62, 14, 10), (82, 80, 25, 21), (65, 67, 4, 8), (83, 85, 15, 19), (100, 106, 114, 108), (101, 100, 108, 109), (101, 107, 106, 100), (1, 0, 46, 44), (40, 42, 48, 49), (103, 105, 104, 102), (112, 113, 111, 110), (109, 108, 114, 115), (102, 104, 112, 110), (106, 107, 115, 114), (103, 102, 110, 111), (107, 101, 109, 115), (105, 103, 111, 113), (104, 105, 113, 112)])
me_beziercircle.polygons.foreach_set('use_smooth', [True] * 110)
_uv = me_beziercircle.uv_layers.new(name='UVMap')
_uv.uv.foreach_set('vector', [0.9792, 1.0, 1.0, 1.0, 1.0, 0.0, 0.9792, 0.0, 0.9583, 1.0, 0.9792, 1.0, 0.9792, 0.0, 0.9583, 0.0, 0.9375, 1.0, 0.9583, 1.0, 0.9583, 0.0, 0.9375, 0.0, 0.9167, 1.0, 0.9375, 1.0, 0.9375, 0.0, 0.9167, 0.0, 0.8958, 1.0, 0.9167, 1.0, 0.9167, 0.0, 0.8958, 0.0, 0.875, 1.0, 0.8958, 1.0, 0.8958, 0.0, 0.875, 0.0, 0.8542, 1.0, 0.875, 1.0, 0.875, 0.0, 0.8542, 0.0, 0.8333, 1.0, 0.8542, 1.0, 0.8542, 0.0, 0.8333, 0.0, 0.8125, 1.0, 0.8333, 1.0, 0.8333, 0.0, 0.8125, 0.0, 0.7917, 1.0, 0.8125, 1.0, 0.8125, 0.0, 0.7917, 0.0, 0.7708, 1.0, 0.7917, 1.0, 0.7917, 0.0, 0.7708, 0.0, 0.75, 1.0, 0.7708, 1.0, 0.7708, 0.0, 0.75, 0.0, 0.7292, 1.0, 0.75, 1.0, 0.75, 0.0, 0.7292, 0.0, 0.7083, 1.0, 0.7292, 1.0, 0.7292, 0.0, 0.7083, 0.0, 0.6875, 1.0, 0.7083, 1.0, 0.7083, 0.0, 0.6875, 0.0, 0.6667, 1.0, 0.6875, 1.0, 0.6875, 0.0, 0.6667, 0.0, 0.6458, 1.0, 0.6667, 1.0, 0.6667, 0.0, 0.6458, 0.0, 0.625, 1.0, 0.6458, 1.0, 0.6458, 0.0, 0.625, 0.0, 0.6042, 1.0, 0.625, 1.0, 0.625, 0.0, 0.6042, 0.0, 0.5833, 1.0, 0.6042, 1.0, 0.6042, 0.0, 0.5833, 0.0, 0.5625, 1.0, 0.5833, 1.0, 0.5833, 0.0, 0.5625, 0.0, 0.5417, 1.0, 0.5625, 1.0, 0.5625, 0.0, 0.5417, 0.0, 0.5208, 1.0, 0.5417, 1.0, 0.5417, 0.0, 0.5208, 0.0, 0.5, 1.0, 0.5208, 1.0, 0.5208, 0.0, 0.5, 0.0, 0.5, 1.0, 0.5, 0.0, 0.5208, 0.0, 0.5208, 1.0, 0.5208, 1.0, 0.5208, 0.0, 0.5417, 0.0, 0.5417, 1.0, 0.5417, 1.0, 0.5417, 0.0, 0.5625, 0.0, 0.5625, 1.0, 0.5625, 1.0, 0.5625, 0.0, 0.5833, 0.0, 0.5833, 1.0, 0.5833, 1.0, 0.5833, 0.0, 0.6042, 0.0, 0.6042, 1.0, 0.6042, 1.0, 0.6042, 0.0, 0.625, 0.0, 0.625, 1.0, 0.625, 1.0, 0.625, 0.0, 0.6458, 0.0, 0.6458, 1.0, 0.6458, 1.0, 0.6458, 0.0, 0.6667, 0.0, 0.6667, 1.0, 0.6667, 1.0, 0.6667, 0.0, 0.6875, 0.0, 0.6875, 1.0, 0.6875, 1.0, 0.6875, 0.0, 0.7083, 0.0, 0.7083, 1.0, 0.7083, 1.0, 0.7083, 0.0, 0.7292, 0.0, 0.7292, 1.0, 0.7292, 1.0, 0.7292, 0.0, 0.75, 0.0, 0.75, 1.0, 0.75, 1.0, 0.75, 0.0, 0.7708, 0.0, 0.7708, 1.0, 0.7708, 1.0, 0.7708, 0.0, 0.7917, 0.0, 0.7917, 1.0, 0.7917, 1.0, 0.7917, 0.0, 0.8125, 0.0, 0.8125, 1.0, 0.8125, 1.0, 0.8125, 0.0, 0.8333, 0.0, 0.8333, 1.0, 0.8333, 1.0, 0.8333, 0.0, 0.8542, 0.0, 0.8542, 1.0, 0.8542, 1.0, 0.8542, 0.0, 0.875, 0.0, 0.875, 1.0, 0.875, 1.0, 0.875, 0.0, 0.8958, 0.0, 0.8958, 1.0, 0.8958, 1.0, 0.8958, 0.0, 0.9167, 0.0, 0.9167, 1.0, 0.9167, 1.0, 0.9167, 0.0, 0.9375, 0.0, 0.9375, 1.0, 0.9375, 1.0, 0.9375, 0.0, 0.9583, 0.0, 0.9583, 1.0, 0.9583, 1.0, 0.9583, 0.0, 0.9792, 0.0, 0.9792, 1.0, 0.9792, 1.0, 0.9792, 0.0, 1.0, 0.0, 1.0, 1.0, 0.5833, 0.0, 0.5625, 0.0, 0.5625, 0.0, 0.5833, 0.0, 0.7708, 0.0, 0.75, 0.0, 0.75, 0.0, 0.7708, 0.0, 0.9583, 0.0, 0.9375, 0.0, 0.9375, 0.0, 0.9583, 0.0, 0.5833, 1.0, 0.6042, 1.0, 0.6042, 1.0, 0.5833, 1.0, 0.7708, 1.0, 0.7917, 1.0, 0.7917, 1.0, 0.7708, 1.0, 0.9583, 1.0, 0.9792, 1.0, 0.9792, 1.0, 0.9583, 1.0, 0.6875, 0.0, 0.6667, 0.0, 0.6667, 0.0, 0.6875, 0.0, 0.875, 0.0, 0.8542, 0.0, 0.8542, 0.0, 0.875, 0.0, 0.5, 1.0, 0.5208, 1.0, 0.5208, 1.0, 0.5, 1.0, 0.6875, 1.0, 0.7083, 1.0, 0.7083, 1.0, 0.6875, 1.0, 0.875, 1.0, 0.8958, 1.0, 0.8958, 1.0, 0.875, 1.0, 0.6042, 0.0, 0.5833, 0.0, 0.5833, 0.0, 0.6042, 0.0, 0.7917, 0.0, 0.7708, 0.0, 0.7708, 0.0, 0.7917, 0.0, 0.9792, 0.0, 0.9583, 0.0, 0.9583, 0.0, 0.9792, 0.0, 0.6042, 1.0, 0.625, 1.0, 0.625, 1.0, 0.6042, 1.0, 0.7917, 1.0, 0.8125, 1.0, 0.8125, 1.0, 0.7917, 1.0, 0.9792, 1.0, 1.0, 1.0, 1.0, 1.0, 0.9792, 1.0, 0.5208, 0.0, 0.5, 0.0, 0.5, 0.0, 0.5208, 0.0, 0.7083, 0.0, 0.6875, 0.0, 0.6875, 0.0, 0.7083, 0.0, 0.8958, 0.0, 0.875, 0.0, 0.875, 0.0, 0.8958, 0.0, 1.0, 0.0, 0.9792, 0.0, 0.9792, 0.0, 1.0, 0.0, 0.5208, 1.0, 0.5417, 1.0, 0.5417, 1.0, 0.5208, 1.0, 0.7083, 1.0, 0.7292, 1.0, 0.7292, 1.0, 0.7083, 1.0, 0.8958, 1.0, 0.9167, 1.0, 0.9167, 1.0, 0.8958, 1.0, 0.625, 0.0, 0.6042, 0.0, 0.6042, 0.0, 0.625, 0.0, 0.8125, 0.0, 0.7917, 0.0, 0.7917, 0.0, 0.8125, 0.0, 0.625, 1.0, 0.6458, 1.0, 0.6458, 1.0, 0.625, 1.0, 0.8125, 1.0, 0.8333, 1.0, 0.8333, 1.0, 0.8125, 1.0, 0.5417, 0.0, 0.5208, 0.0, 0.5208, 0.0, 0.5417, 0.0, 0.7292, 0.0, 0.7083, 0.0, 0.7083, 0.0, 0.7292, 0.0, 0.9167, 0.0, 0.8958, 0.0, 0.8958, 0.0, 0.9167, 0.0, 0.5417, 1.0, 0.5625, 1.0, 0.5625, 1.0, 0.5417, 1.0, 0.7292, 1.0, 0.75, 1.0, 0.75, 1.0, 0.7292, 1.0, 0.9167, 1.0, 0.9375, 1.0, 0.9375, 1.0, 0.9167, 1.0, 0.6458, 0.0, 0.625, 0.0, 0.625, 0.0, 0.6458, 0.0, 0.8333, 0.0, 0.8125, 0.0, 0.8125, 0.0, 0.8333, 0.0, 0.6458, 1.0, 0.6667, 1.0, 0.6667, 1.0, 0.6458, 1.0, 0.8333, 1.0, 0.8542, 1.0, 0.8542, 1.0, 0.8333, 1.0, 0.5625, 0.0, 0.5417, 0.0, 0.5417, 0.0, 0.5625, 0.0, 0.75, 0.0, 0.7292, 0.0, 0.7292, 0.0, 0.75, 0.0, 0.9375, 0.0, 0.9167, 0.0, 0.9167, 0.0, 0.9375, 0.0, 0.5625, 1.0, 0.5833, 1.0, 0.5833, 1.0, 0.5625, 1.0, 0.75, 1.0, 0.7708, 1.0, 0.7708, 1.0, 0.75, 1.0, 0.9375, 1.0, 0.9583, 1.0, 0.9583, 1.0, 0.9375, 1.0, 0.6667, 0.0, 0.6458, 0.0, 0.6458, 0.0, 0.6667, 0.0, 0.8542, 0.0, 0.8333, 0.0, 0.8333, 0.0, 0.8542, 0.0, 0.6667, 1.0, 0.6875, 1.0, 0.6875, 1.0, 0.6667, 1.0, 0.8542, 1.0, 0.875, 1.0, 0.875, 1.0, 0.8542, 1.0, 1.0, 0.0, 1.0, 0.0, 1.0, 0.0, 1.0, 0.0, 1.0, 1.0, 1.0, 0.0, 1.0, 0.0, 1.0, 1.0, 1.0, 1.0, 1.0, 1.0, 1.0, 0.0, 1.0, 0.0, 1.0, 1.0, 1.0, 0.0, 1.0, 0.0, 1.0, 1.0, 0.5, 1.0, 0.5, 0.0, 0.5, 0.0, 0.5, 1.0, 0.5, 1.0, 0.5, 1.0, 0.5, 0.0, 0.5, 0.0, 0.5, 0.0, 0.5, 1.0, 0.5, 1.0, 0.5, 0.0, 1.0, 1.0, 1.0, 0.0, 1.0, 0.0, 1.0, 1.0, 0.5, 0.0, 0.5, 0.0, 0.5, 0.0, 0.5, 0.0, 1.0, 0.0, 1.0, 1.0, 1.0, 1.0, 1.0, 0.0, 0.5, 1.0, 0.5, 0.0, 0.5, 0.0, 0.5, 1.0, 1.0, 1.0, 1.0, 1.0, 1.0, 1.0, 1.0, 1.0, 0.5, 1.0, 0.5, 1.0, 0.5, 1.0, 0.5, 1.0, 0.5, 0.0, 0.5, 1.0, 0.5, 1.0, 0.5, 0.0])
me_beziercircle.materials.append(mat_material_001)
me_beziercircle.use_remesh_fix_poles = True
me_beziercircle.use_remesh_preserve_attributes = False
me_beziercircle.update()
me_cube_004 = bpy.data.meshes.new('Cube.004')
me_cube_004.from_pydata([(-0.5167, -0.4, -0.4267), (-0.5167, -0.4, -0.03359), (-0.5167, 0.4, -0.4267), (-0.5167, 0.4, -0.03359), (0.2833, -0.4, -0.4267), (0.2833, -0.4, -0.03359), (0.2833, 0.4, -0.4267), (0.2833, 0.4, -0.03359), (0.06114, 0.4, -0.4267), (0.06114, 0.4, -0.03359), (0.06114, -0.4, -0.4267), (0.06114, -0.4, -0.03359), (0.06114, 0.4, 0.6905), (0.2833, 0.4, 0.6905), (0.2833, -0.4, 0.6905), (0.06114, -0.4, 0.6905), (-0.5167, -1.49e-08, -0.4267), (-0.5167, -1.49e-08, -0.03359), (0.2833, -1.49e-08, -0.4267), (0.2833, -1.49e-08, -0.03359), (0.06114, -1.49e-08, -0.03359), (0.06114, -1.49e-08, -0.4267), (0.2833, -1.49e-08, 0.6905), (0.06114, -1.49e-08, 0.6905)], [], [(16, 17, 3, 2), (8, 9, 7, 6), (18, 19, 5, 4), (10, 11, 1, 0), (21, 18, 4, 10), (20, 17, 1, 11), (7, 9, 12, 13), (16, 21, 10, 0), (4, 5, 11, 10), (2, 3, 9, 8), (22, 23, 15, 14), (20, 11, 15, 23), (19, 7, 13, 22), (11, 5, 14, 15), (5, 19, 22, 14), (9, 20, 23, 12), (13, 12, 23, 22), (2, 8, 21, 16), (9, 3, 17, 20), (8, 6, 18, 21), (6, 7, 19, 18), (0, 1, 17, 16)])
_uv = me_cube_004.uv_layers.new(name='UVMap')
_uv.uv.foreach_set('vector', [0.375, 0.125, 0.625, 0.125, 0.625, 0.25, 0.375, 0.25, 0.375, 0.4306, 0.625, 0.4306, 0.625, 0.5, 0.375, 0.5, 0.375, 0.625, 0.625, 0.625, 0.625, 0.75, 0.375, 0.75, 0.375, 0.8194, 0.625, 0.8194, 0.625, 1.0, 0.375, 1.0, 0.3056, 0.625, 0.375, 0.625, 0.375, 0.75, 0.3056, 0.75, 0.6944, 0.625, 0.875, 0.625, 0.875, 0.75, 0.6944, 0.75, 0.625, 0.5, 0.625, 0.4306, 0.625, 0.4306, 0.625, 0.5, 0.125, 0.625, 0.3056, 0.625, 0.3056, 0.75, 0.125, 0.75, 0.375, 0.75, 0.625, 0.75, 0.625, 0.8194, 0.375, 0.8194, 0.375, 0.25, 0.625, 0.25, 0.625, 0.4306, 0.375, 0.4306, 0.625, 0.625, 0.6944, 0.625, 0.6944, 0.75, 0.625, 0.75, 0.6944, 0.625, 0.6944, 0.75, 0.6944, 0.75, 0.6944, 0.625, 0.625, 0.625, 0.625, 0.5, 0.625, 0.5, 0.625, 0.625, 0.625, 0.8194, 0.625, 0.75, 0.625, 0.75, 0.625, 0.8194, 0.625, 0.75, 0.625, 0.625, 0.625, 0.625, 0.625, 0.75, 0.6944, 0.5, 0.6944, 0.625, 0.6944, 0.625, 0.6944, 0.5, 0.625, 0.5, 0.6944, 0.5, 0.6944, 0.625, 0.625, 0.625, 0.125, 0.5, 0.3056, 0.5, 0.3056, 0.625, 0.125, 0.625, 0.6944, 0.5, 0.875, 0.5, 0.875, 0.625, 0.6944, 0.625, 0.3056, 0.5, 0.375, 0.5, 0.375, 0.625, 0.3056, 0.625, 0.375, 0.5, 0.625, 0.5, 0.625, 0.625, 0.375, 0.625, 0.375, 0.0, 0.625, 0.0, 0.625, 0.125, 0.375, 0.125])
me_cube_004.materials.append(mat_material_002)
me_cube_004.use_remesh_fix_poles = True
me_cube_004.use_remesh_preserve_attributes = False
me_cube_004.update()
me_cube_001 = bpy.data.meshes.new('Cube.001')
me_cube_001.from_pydata([(-0.5167, -0.4, -0.4267), (-0.5167, -0.4, -0.03359), (-0.5167, 0.4, -0.4267), (-0.5167, 0.4, -0.03359), (0.2833, -0.4, -0.4267), (0.2833, -0.4, -0.03359), (0.2833, 0.4, -0.4267), (0.2833, 0.4, -0.03359), (0.06114, 0.4, -0.4267), (0.06114, 0.4, -0.03359), (0.06114, -0.4, -0.4267), (0.06114, -0.4, -0.03359), (0.06114, 0.4, 0.6905), (0.2833, 0.4, 0.6905), (0.2833, -0.4, 0.6905), (0.06114, -0.4, 0.6905), (-0.5167, -1.49e-08, -0.4267), (-0.5167, -1.49e-08, -0.03359), (0.2833, -1.49e-08, -0.4267), (0.2833, -1.49e-08, -0.03359), (0.06114, -1.49e-08, -0.03359), (0.06114, -1.49e-08, -0.4267), (0.2833, -1.49e-08, 0.6905), (0.06114, -1.49e-08, 0.6905)], [], [(16, 17, 3, 2), (8, 9, 7, 6), (18, 19, 5, 4), (10, 11, 1, 0), (21, 18, 4, 10), (20, 17, 1, 11), (7, 9, 12, 13), (16, 21, 10, 0), (4, 5, 11, 10), (2, 3, 9, 8), (22, 23, 15, 14), (20, 11, 15, 23), (19, 7, 13, 22), (11, 5, 14, 15), (5, 19, 22, 14), (9, 20, 23, 12), (13, 12, 23, 22), (2, 8, 21, 16), (9, 3, 17, 20), (8, 6, 18, 21), (6, 7, 19, 18), (0, 1, 17, 16)])
_uv = me_cube_001.uv_layers.new(name='UVMap')
_uv.uv.foreach_set('vector', [0.375, 0.125, 0.625, 0.125, 0.625, 0.25, 0.375, 0.25, 0.375, 0.4306, 0.625, 0.4306, 0.625, 0.5, 0.375, 0.5, 0.375, 0.625, 0.625, 0.625, 0.625, 0.75, 0.375, 0.75, 0.375, 0.8194, 0.625, 0.8194, 0.625, 1.0, 0.375, 1.0, 0.3056, 0.625, 0.375, 0.625, 0.375, 0.75, 0.3056, 0.75, 0.6944, 0.625, 0.875, 0.625, 0.875, 0.75, 0.6944, 0.75, 0.625, 0.5, 0.625, 0.4306, 0.625, 0.4306, 0.625, 0.5, 0.125, 0.625, 0.3056, 0.625, 0.3056, 0.75, 0.125, 0.75, 0.375, 0.75, 0.625, 0.75, 0.625, 0.8194, 0.375, 0.8194, 0.375, 0.25, 0.625, 0.25, 0.625, 0.4306, 0.375, 0.4306, 0.625, 0.625, 0.6944, 0.625, 0.6944, 0.75, 0.625, 0.75, 0.6944, 0.625, 0.6944, 0.75, 0.6944, 0.75, 0.6944, 0.625, 0.625, 0.625, 0.625, 0.5, 0.625, 0.5, 0.625, 0.625, 0.625, 0.8194, 0.625, 0.75, 0.625, 0.75, 0.625, 0.8194, 0.625, 0.75, 0.625, 0.625, 0.625, 0.625, 0.625, 0.75, 0.6944, 0.5, 0.6944, 0.625, 0.6944, 0.625, 0.6944, 0.5, 0.625, 0.5, 0.6944, 0.5, 0.6944, 0.625, 0.625, 0.625, 0.125, 0.5, 0.3056, 0.5, 0.3056, 0.625, 0.125, 0.625, 0.6944, 0.5, 0.875, 0.5, 0.875, 0.625, 0.6944, 0.625, 0.3056, 0.5, 0.375, 0.5, 0.375, 0.625, 0.3056, 0.625, 0.375, 0.5, 0.625, 0.5, 0.625, 0.625, 0.375, 0.625, 0.375, 0.0, 0.625, 0.0, 0.625, 0.125, 0.375, 0.125])
me_cube_001.materials.append(mat_material_002)
me_cube_001.use_remesh_fix_poles = True
me_cube_001.use_remesh_preserve_attributes = False
me_cube_001.update()
me_cube_003 = bpy.data.meshes.new('Cube.003')
me_cube_003.from_pydata([(-0.5167, -0.4, -0.4267), (-0.5167, -0.4, -0.03359), (-0.5167, 0.4, -0.4267), (-0.5167, 0.4, -0.03359), (0.2833, -0.4, -0.4267), (0.2833, -0.4, -0.03359), (0.2833, 0.4, -0.4267), (0.2833, 0.4, -0.03359), (0.06114, 0.4, -0.4267), (0.06114, 0.4, -0.03359), (0.06114, -0.4, -0.4267), (0.06114, -0.4, -0.03359), (0.06114, 0.4, 0.6905), (0.2833, 0.4, 0.6905), (0.2833, -0.4, 0.6905), (0.06114, -0.4, 0.6905), (-0.5167, -1.49e-08, -0.4267), (-0.5167, -1.49e-08, -0.03359), (0.2833, -1.49e-08, -0.4267), (0.2833, -1.49e-08, -0.03359), (0.06114, -1.49e-08, -0.03359), (0.06114, -1.49e-08, -0.4267), (0.2833, -1.49e-08, 0.6905), (0.06114, -1.49e-08, 0.6905)], [], [(16, 17, 3, 2), (8, 9, 7, 6), (18, 19, 5, 4), (10, 11, 1, 0), (21, 18, 4, 10), (20, 17, 1, 11), (7, 9, 12, 13), (16, 21, 10, 0), (4, 5, 11, 10), (2, 3, 9, 8), (22, 23, 15, 14), (20, 11, 15, 23), (19, 7, 13, 22), (11, 5, 14, 15), (5, 19, 22, 14), (9, 20, 23, 12), (13, 12, 23, 22), (2, 8, 21, 16), (9, 3, 17, 20), (8, 6, 18, 21), (6, 7, 19, 18), (0, 1, 17, 16)])
_uv = me_cube_003.uv_layers.new(name='UVMap')
_uv.uv.foreach_set('vector', [0.375, 0.125, 0.625, 0.125, 0.625, 0.25, 0.375, 0.25, 0.375, 0.4306, 0.625, 0.4306, 0.625, 0.5, 0.375, 0.5, 0.375, 0.625, 0.625, 0.625, 0.625, 0.75, 0.375, 0.75, 0.375, 0.8194, 0.625, 0.8194, 0.625, 1.0, 0.375, 1.0, 0.3056, 0.625, 0.375, 0.625, 0.375, 0.75, 0.3056, 0.75, 0.6944, 0.625, 0.875, 0.625, 0.875, 0.75, 0.6944, 0.75, 0.625, 0.5, 0.625, 0.4306, 0.625, 0.4306, 0.625, 0.5, 0.125, 0.625, 0.3056, 0.625, 0.3056, 0.75, 0.125, 0.75, 0.375, 0.75, 0.625, 0.75, 0.625, 0.8194, 0.375, 0.8194, 0.375, 0.25, 0.625, 0.25, 0.625, 0.4306, 0.375, 0.4306, 0.625, 0.625, 0.6944, 0.625, 0.6944, 0.75, 0.625, 0.75, 0.6944, 0.625, 0.6944, 0.75, 0.6944, 0.75, 0.6944, 0.625, 0.625, 0.625, 0.625, 0.5, 0.625, 0.5, 0.625, 0.625, 0.625, 0.8194, 0.625, 0.75, 0.625, 0.75, 0.625, 0.8194, 0.625, 0.75, 0.625, 0.625, 0.625, 0.625, 0.625, 0.75, 0.6944, 0.5, 0.6944, 0.625, 0.6944, 0.625, 0.6944, 0.5, 0.625, 0.5, 0.6944, 0.5, 0.6944, 0.625, 0.625, 0.625, 0.125, 0.5, 0.3056, 0.5, 0.3056, 0.625, 0.125, 0.625, 0.6944, 0.5, 0.875, 0.5, 0.875, 0.625, 0.6944, 0.625, 0.3056, 0.5, 0.375, 0.5, 0.375, 0.625, 0.3056, 0.625, 0.375, 0.5, 0.625, 0.5, 0.625, 0.625, 0.375, 0.625, 0.375, 0.0, 0.625, 0.0, 0.625, 0.125, 0.375, 0.125])
me_cube_003.materials.append(mat_material_002)
me_cube_003.use_remesh_fix_poles = True
me_cube_003.use_remesh_preserve_attributes = False
me_cube_003.update()
me_cube_005 = bpy.data.meshes.new('Cube.005')
me_cube_005.from_pydata([(-0.5167, -1.188, -0.4267), (-0.5167, -1.188, -0.08215), (-0.5167, 1.125, -0.4267), (-0.5167, 1.125, -0.08215), (0.2833, -1.188, -0.4267), (0.2833, -1.188, -0.08215), (0.2833, 1.125, -0.4267), (0.2833, 1.125, -0.08215), (0.06114, 1.125, -0.4267), (0.06114, 1.125, -0.08215), (0.06114, -1.188, -0.4267), (0.06114, -1.188, -0.08215), (0.06114, 1.125, 0.4196), (0.2833, 1.125, 0.4196), (0.2833, -1.188, 0.4196), (0.06114, -1.188, 0.4196), (-0.5167, -0.03132, -0.4267), (-0.5167, -0.03132, -0.08215), (0.2833, -0.03132, -0.4267), (0.2833, -0.03132, -0.08215), (0.06114, -0.03132, -0.08215), (0.06114, -0.03132, -0.4267), (0.2833, -0.03132, 0.4196), (0.06114, -0.03132, 0.4196), (0.06114, 1.125, 0.05335), (0.2833, 1.125, 0.05335), (0.06114, -1.188, 0.05335), (0.2833, -1.188, 0.05335), (0.2833, -0.03132, 0.05335), (0.06114, -0.03132, 0.05335), (0.1722, 1.125, -0.08215), (0.1722, -1.188, -0.4267), (0.1722, 1.125, -0.4267), (0.1722, -1.188, -0.08215), (0.1722, 1.125, 0.4196), (0.1722, -1.188, 0.4196), (0.1722, -0.03132, 0.4196), (0.1722, -0.03132, -0.4267), (0.1722, -1.188, 0.05335), (0.1722, 1.125, 0.05335)], [], [(16, 17, 3, 2), (32, 30, 7, 6), (18, 19, 5, 4), (10, 11, 1, 0), (37, 18, 4, 31), (20, 17, 1, 11), (39, 24, 12, 34), (16, 21, 10, 0), (31, 33, 11, 10), (2, 3, 9, 8), (36, 23, 15, 35), (29, 26, 15, 23), (28, 25, 13, 22), (38, 27, 14, 35), (27, 28, 22, 14), (24, 29, 23, 12), (34, 12, 23, 36), (2, 8, 21, 16), (9, 3, 17, 20), (32, 6, 18, 37), (6, 7, 19, 18), (0, 1, 17, 16), (9, 20, 29, 24), (5, 19, 28, 27), (33, 5, 27, 38), (19, 7, 25, 28), (20, 11, 26, 29), (30, 9, 24, 39), (7, 30, 39, 25), (11, 33, 38, 26), (8, 32, 37, 21), (13, 34, 36, 22), (26, 38, 35, 15), (22, 36, 35, 14), (4, 5, 33, 31), (25, 39, 34, 13), (21, 37, 31, 10), (8, 9, 30, 32)])
_uv = me_cube_005.uv_layers.new(name='UVMap')
_uv.uv.foreach_set('vector', [0.375, 0.125, 0.625, 0.125, 0.625, 0.25, 0.375, 0.25, 0.375, 0.4653, 0.625, 0.4653, 0.625, 0.5, 0.375, 0.5, 0.375, 0.625, 0.625, 0.625, 0.625, 0.75, 0.375, 0.75, 0.375, 0.8194, 0.625, 0.8194, 0.625, 1.0, 0.375, 1.0, 0.3403, 0.625, 0.375, 0.625, 0.375, 0.75, 0.3403, 0.75, 0.6944, 0.625, 0.875, 0.625, 0.875, 0.75, 0.6944, 0.75, 0.625, 0.4653, 0.625, 0.4306, 0.625, 0.4306, 0.625, 0.4653, 0.125, 0.625, 0.3056, 0.625, 0.3056, 0.75, 0.125, 0.75, 0.375, 0.7847, 0.625, 0.7847, 0.625, 0.8194, 0.375, 0.8194, 0.375, 0.25, 0.625, 0.25, 0.625, 0.4306, 0.375, 0.4306, 0.6597, 0.625, 0.6944, 0.625, 0.6944, 0.75, 0.6597, 0.75, 0.6944, 0.625, 0.6944, 0.75, 0.6944, 0.75, 0.6944, 0.625, 0.625, 0.625, 0.625, 0.5, 0.625, 0.5, 0.625, 0.625, 0.625, 0.7847, 0.625, 0.75, 0.625, 0.75, 0.625, 0.7847, 0.625, 0.75, 0.625, 0.625, 0.625, 0.625, 0.625, 0.75, 0.6944, 0.5, 0.6944, 0.625, 0.6944, 0.625, 0.6944, 0.5, 0.6597, 0.5, 0.6944, 0.5, 0.6944, 0.625, 0.6597, 0.625, 0.125, 0.5, 0.3056, 0.5, 0.3056, 0.625, 0.125, 0.625, 0.6944, 0.5, 0.875, 0.5, 0.875, 0.625, 0.6944, 0.625, 0.3403, 0.5, 0.375, 0.5, 0.375, 0.625, 0.3403, 0.625, 0.375, 0.5, 0.625, 0.5, 0.625, 0.625, 0.375, 0.625, 0.375, 0.0, 0.625, 0.0, 0.625, 0.125, 0.375, 0.125, 0.6944, 0.5, 0.6944, 0.625, 0.6944, 0.625, 0.6944, 0.5, 0.625, 0.75, 0.625, 0.625, 0.625, 0.625, 0.625, 0.75, 0.625, 0.7847, 0.625, 0.75, 0.625, 0.75, 0.625, 0.7847, 0.625, 0.625, 0.625, 0.5, 0.625, 0.5, 0.625, 0.625, 0.6944, 0.625, 0.6944, 0.75, 0.6944, 0.75, 0.6944, 0.625, 0.625, 0.4653, 0.625, 0.4306, 0.625, 0.4306, 0.625, 0.4653, 0.625, 0.5, 0.625, 0.4653, 0.625, 0.4653, 0.625, 0.5, 0.625, 0.8194, 0.625, 0.7847, 0.625, 0.7847, 0.625, 0.8194, 0.3056, 0.5, 0.3403, 0.5, 0.3403, 0.625, 0.3056, 0.625, 0.625, 0.5, 0.6597, 0.5, 0.6597, 0.625, 0.625, 0.625, 0.625, 0.8194, 0.625, 0.7847, 0.625, 0.7847, 0.625, 0.8194, 0.625, 0.625, 0.6597, 0.625, 0.6597, 0.75, 0.625, 0.75, 0.375, 0.75, 0.625, 0.75, 0.625, 0.7847, 0.375, 0.7847, 0.625, 0.5, 0.625, 0.4653, 0.625, 0.4653, 0.625, 0.5, 0.3056, 0.625, 0.3403, 0.625, 0.3403, 0.75, 0.3056, 0.75, 0.375, 0.4306, 0.625, 0.4306, 0.625, 0.4653, 0.375, 0.4653])
me_cube_005.materials.append(mat_material_002)
me_cube_005.use_remesh_fix_poles = True
me_cube_005.use_remesh_preserve_attributes = False
me_cube_005.update()

# ---- objects
ob_cube = bpy.data.objects.new('Cube', me_cube)
ob_camera = bpy.data.objects.new('Camera', cam_camera_001)
ob_sun = bpy.data.objects.new('Sun', light_sun)
ob_cylinder = bpy.data.objects.new('Cylinder', me_cylinder)
ob_cube_001 = bpy.data.objects.new('Cube.001', me_cube_002)
ob_beziercircle = bpy.data.objects.new('BezierCircle', me_beziercircle)
ob_cube_002 = bpy.data.objects.new('Cube.002', me_cube_004)
ob_cube_003 = bpy.data.objects.new('Cube.003', me_cube_001)
ob_cube_004 = bpy.data.objects.new('Cube.004', me_cube_003)
ob_cube_005 = bpy.data.objects.new('Cube.005', me_cube_005)

# ---- transforms, parenting, visibility, modifiers, constraints
ob_cube.location = (0.0, 0.0, 0.0)
ob_cube.lock_rotations_4d = False
ob_cube.empty_display_type = 'ARROWS'
ob_cube.lineart.crease_threshold = 0.0
_m = ob_cube.modifiers.new('Solidify', 'SOLIDIFY')
_m.thickness = 0.36
_m.use_even_offset = True
ob_camera.location = (19.7, -20.91, 12.85)
ob_camera.rotation_euler = (1.121, -1.17e-07, 0.6678)
ob_sun.location = (0.0, 0.0, 0.0)
ob_sun.rotation_euler = (0.3081, 0.6464, -0.09194)
ob_cylinder.location = (-2.149, 0.09496, -0.0005478)
ob_cube_001.location = (0.0, 0.0, 0.0)
ob_cube_001.lock_rotations_4d = False
ob_cube_001.empty_display_type = 'ARROWS'
ob_cube_001.lineart.crease_threshold = 0.0
_m = ob_cube_001.modifiers.new('Solidify', 'SOLIDIFY')
_m.thickness = 0.36
_m.use_even_offset = True
ob_beziercircle.location = (0.0, 0.0, 0.0)
_m = ob_beziercircle.modifiers.new('Auto Smooth', 'NODES')
_m.node_group = ng_auto_smooth
_gi = [s.identifier for s in ng_auto_smooth.interface.items_tree if s.item_type == 'SOCKET' and s.in_out == 'INPUT']
_m[_gi[1]] = 0.5236  # Angle
ob_cube_002.location = (9.575, -0.7076, 0.4267)
ob_cube_003.location = (8.413, -3.199, 0.4267)
ob_cube_003.rotation_euler = (0.0, -0.0, -0.8727)
ob_cube_004.location = (8.413, 1.784, 0.4267)
ob_cube_004.rotation_euler = (0.0, -0.0, 0.8727)
ob_cube_005.location = (3.07, 1.008, 0.4267)
ob_cube_005.rotation_euler = (0.0, -0.0, -3.142)
ob_cube_005.lock_scale = (False, False, True)
_m = ob_cube_005.modifiers.new('Array', 'ARRAY')
_m.use_constant_offset = True
_m.constant_offset_displace = (0.0, 3.5, 0.0)
_m.use_relative_offset = False
_m = ob_cube_005.modifiers.new('Array.001', 'ARRAY')
_m.count = 3
_m.use_constant_offset = True
_m.constant_offset_displace = (1.797, 0.0, 0.0)
_m.use_relative_offset = False

# ---- collection membership
col_collection.objects.link(ob_cube)
col_collection.objects.link(ob_camera)
col_collection.objects.link(ob_sun)
col_collection.objects.link(ob_cylinder)
col_collection.objects.link(ob_cube_001)
col_collection.objects.link(ob_beziercircle)
col_collection.objects.link(ob_cube_002)
col_collection.objects.link(ob_cube_003)
col_collection.objects.link(ob_cube_004)
col_collection.objects.link(ob_cube_005)

# ---- scene / render settings (as saved in the file)
scene.camera = ob_camera
scene.frame_start = 1; scene.frame_end = 250; scene.frame_set(1)
scene.render.engine = 'BLENDER_EEVEE_NEXT'
scene.render.resolution_x = 2400
scene.render.film_transparent = True
scene.render.use_border = True
scene.cycles.use_denoising = False
scene.cycles.samples = 128
scene.cycles.sampling_pattern = 'TABULATED_SOBOL'
scene.cycles.use_adaptive_sampling = False
scene.cycles.use_light_tree = False
scene.eevee.taa_samples = 64
scene.eevee.taa_render_samples = 128
scene.eevee.use_gtao = True
scene.eevee.gtao_distance = 1.2
scene.view_settings.view_transform = 'Filmic'
bpy.context.view_layer.update()
